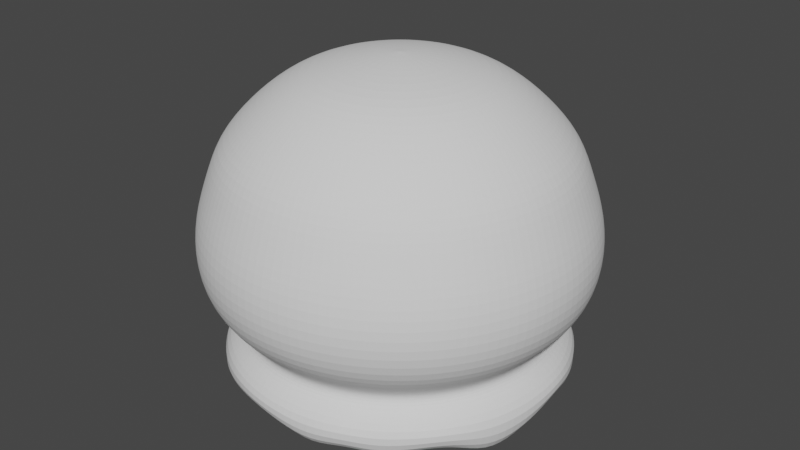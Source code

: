 # Source: ice_cream.blend  (saved by Blender 3.5.10; exported with 4.5.12 LTS)
import bpy
from mathutils import Matrix  # noqa: F401  (used for matrix-valued properties, if any)

bpy.ops.wm.read_factory_settings(use_empty=True)
scene = bpy.context.scene
scene.name = 'Scene'

# ---- collections
col_collection = bpy.data.collections.new('Collection'); scene.collection.children.link(col_collection)

# ---- world
world_world = bpy.data.worlds.new('World'); scene.world = world_world
world_world.use_nodes = True; world_world.node_tree.nodes.clear()
_N = world_world.node_tree.nodes; _L = world_world.node_tree.links
n0 = _N.new('ShaderNodeOutputWorld'); n0.name = 'World Output'; n0.location = (300, 300)
n1 = _N.new('ShaderNodeBackground'); n1.name = 'Background'; n1.location = (10, 300)
n1.inputs[0].default_value = (0.05088, 0.05088, 0.05088, 1.0)
_L.new(n1.outputs[0], n0.inputs[0])
n0.is_active_output = True
world_world.color = (0.05088, 0.05088, 0.05088)
world_world.use_sun_shadow = False
world_world.sun_shadow_jitter_overblur = 0.0

# ---- meshes
me_sphere = bpy.data.meshes.new('Sphere')
me_sphere.from_pydata([(-8.603e-09, 0.6111, 0.8315), (-6.834e-09, 0.8907, 0.5556), (-3.331e-09, 1.016, 0.1951), (-7.01e-09, 1.032, 0.0), (0.0, 0.9808, -0.1951), (-1.026e-08, 0.9504, -0.5314), (0.03806, 0.1913, 0.9808), (0.08613, 0.433, 0.9239), (0.1192, 0.5993, 0.8315), (0.1479, 0.7437, 0.7071), (0.1738, 0.8736, 0.5556), (0.1858, 0.934, 0.3827), (0.1982, 0.9962, 0.1951), (0.2013, 1.012, 0.0), (0.1913, 0.9619, -0.1951), (0.1854, 0.9322, -0.5314), (0.1703, 0.8563, -0.682), (0.1151, 0.5788, -0.6693), (0.0793, 0.3987, -0.6145), (0.04043, 0.2032, -0.5808), (0.07466, 0.1802, 0.9808), (0.1689, 0.4079, 0.9239), (0.2338, 0.5645, 0.8315), (0.2902, 0.7005, 0.7071), (0.3409, 0.8229, 0.5556), (0.3644, 0.8798, 0.3827), (0.3887, 0.9384, 0.1951), (0.3949, 0.9533, 0.0), (0.3753, 0.9061, -0.1951), (0.3637, 0.8781, -0.5314), (0.3341, 0.8066, -0.6468), (0.2258, 0.5452, -0.6693), (0.1556, 0.3755, -0.6145), (0.0793, 0.1914, -0.5808), (0.1084, 0.1622, 0.9808), (0.2453, 0.3671, 0.9239), (0.3395, 0.5081, 0.8315), (0.4213, 0.6305, 0.7071), (0.4948, 0.7406, 0.5556), (0.5291, 0.7918, 0.3827), (0.5643, 0.8445, 0.1951), (0.5733, 0.8579, 0.0), (0.5449, 0.8155, -0.1951), (0.528, 0.7903, -0.5314), (0.485, 0.7259, -0.7419), (0.3279, 0.4907, -0.6693), (0.2258, 0.338, -0.6145), (0.1151, 0.1723, -0.5808), (0.1379, 0.1379, 0.9808), (0.3122, 0.3122, 0.9239), (0.4321, 0.4321, 0.8315), (0.5362, 0.5362, 0.7071), (0.6298, 0.6298, 0.5556), (0.6734, 0.6734, 0.3827), (0.7182, 0.7182, 0.1951), (0.7296, 0.7296, 0.0), (0.6935, 0.6935, -0.1951), (0.6721, 0.6721, -0.5314), (0.6173, 0.6173, -0.682), (0.4173, 0.4173, -0.6693), (0.2874, 0.2874, -0.6145), (0.1465, 0.1465, -0.5808), (0.1622, 0.1084, 0.9808), (0.3671, 0.2453, 0.9239), (0.5081, 0.3395, 0.8315), (0.6305, 0.4213, 0.7071), (0.7406, 0.4948, 0.5556), (0.7918, 0.5291, 0.3827), (0.8445, 0.5643, 0.1951), (0.8579, 0.5733, 0.0), (0.8155, 0.5449, -0.1951), (0.7903, 0.528, -0.5314), (0.7259, 0.485, -0.6607), (0.4907, 0.3279, -0.6693), (0.338, 0.2258, -0.6145), (0.1723, 0.1151, -0.5808), (0.0, 0.0, 1.0), (0.1802, 0.07466, 0.9808), (0.4079, 0.1689, 0.9239), (0.5645, 0.2338, 0.8315), (0.7005, 0.2902, 0.7071), (0.8229, 0.3409, 0.5556), (0.8798, 0.3644, 0.3827), (0.9384, 0.3887, 0.1951), (0.9533, 0.3949, 0.0), (0.9061, 0.3753, -0.1951), (0.8781, 0.3637, -0.5314), (0.8066, 0.3341, -0.7921), (0.5452, 0.2258, -0.6693), (0.3755, 0.1556, -0.6145), (0.1914, 0.0793, -0.5808), (0.1913, 0.03806, 0.9808), (0.433, 0.08613, 0.9239), (0.5993, 0.1192, 0.8315), (0.7437, 0.1479, 0.7071), (0.8736, 0.1738, 0.5556), (0.934, 0.1858, 0.3827), (0.9962, 0.1982, 0.1951), (1.012, 0.2013, 0.0), (0.9619, 0.1913, -0.1951), (0.9322, 0.1854, -0.5314), (0.8563, 0.1703, -0.6441), (0.5788, 0.1151, -0.6693), (0.3987, 0.0793, -0.6145), (0.2032, 0.04043, -0.5808), (0.1951, -1.118e-08, 0.9808), (0.4415, -2.75e-08, 0.9239), (0.6111, -6.034e-08, 0.8315), (0.7583, 1.477e-08, 0.7071), (0.8907, -9.777e-08, 0.5556), (0.9523, 4.551e-08, 0.3827), (1.016, -9.484e-08, 0.1951), (1.032, -1.744e-07, 0.0), (0.9808, -8.941e-08, -0.1951), (0.9504, -1.053e-07, -0.5314), (0.8731, 1.464e-08, -0.682), (0.5901, -5.627e-08, -0.6693), (0.4065, -2.461e-08, -0.6145), (0.2072, -1.274e-08, -0.5808), (0.1913, -0.03806, 0.9808), (0.433, -0.08613, 0.9239), (0.5993, -0.1192, 0.8315), (0.7437, -0.1479, 0.7071), (0.8736, -0.1738, 0.5556), (0.934, -0.1858, 0.3827), (0.9962, -0.1982, 0.1951), (1.012, -0.2013, 0.0), (0.9619, -0.1913, -0.1951), (0.9322, -0.1854, -0.5314), (0.8563, -0.1703, -0.7748), (0.5788, -0.1151, -0.6748), (0.3987, -0.0793, -0.6145), (0.2032, -0.04043, -0.5808), (0.1802, -0.07466, 0.9808), (0.4079, -0.1689, 0.9239), (0.5645, -0.2338, 0.8315), (0.7005, -0.2902, 0.7071), (0.8229, -0.3409, 0.5556), (0.8798, -0.3644, 0.3827), (0.9384, -0.3887, 0.1951), (0.9533, -0.3949, 0.0), (0.9061, -0.3753, -0.1951), (0.8781, -0.3637, -0.5314), (0.8066, -0.3341, -0.8176), (0.5452, -0.2258, -0.6693), (0.3755, -0.1556, -0.6145), (0.1914, -0.0793, -0.5808), (0.1622, -0.1084, 0.9808), (0.3671, -0.2453, 0.9239), (0.5081, -0.3395, 0.8315), (0.6305, -0.4213, 0.7071), (0.7406, -0.4948, 0.5556), (0.7918, -0.5291, 0.3827), (0.8445, -0.5643, 0.1951), (0.8579, -0.5733, 0.0), (0.8155, -0.5449, -0.1951), (0.7903, -0.528, -0.5314), (0.7259, -0.485, -0.682), (0.4907, -0.3279, -0.6693), (0.338, -0.2258, -0.6145), (0.1723, -0.1151, -0.5808), (0.1379, -0.1379, 0.9808), (0.3122, -0.3122, 0.9239), (0.4321, -0.4321, 0.8315), (0.5362, -0.5362, 0.7071), (0.6298, -0.6298, 0.5556), (0.6734, -0.6734, 0.3827), (0.7182, -0.7182, 0.1951), (0.7296, -0.7296, 0.0), (0.6935, -0.6935, -0.1951), (0.6721, -0.6721, -0.5314), (0.6173, -0.6173, -0.682), (0.4173, -0.4173, -0.6693), (0.2874, -0.2874, -0.6145), (0.1465, -0.1465, -0.5808), (0.1084, -0.1622, 0.9808), (0.2453, -0.3671, 0.9239), (0.3395, -0.5081, 0.8315), (0.4213, -0.6305, 0.7071), (0.4948, -0.7406, 0.5556), (0.5291, -0.7918, 0.3827), (0.5643, -0.8445, 0.1951), (0.5733, -0.8579, 0.0), (0.5449, -0.8155, -0.1951), (0.528, -0.7903, -0.5314), (0.485, -0.7259, -0.7328), (0.3279, -0.4907, -0.6693), (0.2258, -0.338, -0.6145), (0.1151, -0.1723, -0.5808), (0.07466, -0.1802, 0.9808), (0.1689, -0.4079, 0.9239), (0.2338, -0.5645, 0.8315), (0.2902, -0.7005, 0.7071), (0.3409, -0.8229, 0.5556), (0.3644, -0.8798, 0.3827), (0.3887, -0.9384, 0.1951), (0.3949, -0.9533, 0.0), (0.3753, -0.9061, -0.1951), (0.3637, -0.8781, -0.5314), (0.3341, -0.8066, -0.682), (0.2258, -0.5452, -0.6693), (0.1556, -0.3755, -0.6145), (0.0793, -0.1914, -0.5808), (0.03806, -0.1913, 0.9808), (0.08613, -0.433, 0.9239), (0.1192, -0.5993, 0.8315), (0.1479, -0.7437, 0.7071), (0.1738, -0.8736, 0.5556), (0.1858, -0.934, 0.3827), (0.1982, -0.9962, 0.1951), (0.2013, -1.012, 0.0), (0.1913, -0.9619, -0.1951), (0.1854, -0.9322, -0.5314), (0.1703, -0.8563, -0.7503), (0.1151, -0.5788, -0.6693), (0.0793, -0.3987, -0.6145), (0.04043, -0.2032, -0.5808), (-7.451e-09, -0.1951, 0.9808), (-6.253e-08, -0.4415, 0.9239), (-1.151e-07, -0.6111, 0.8315), (-1.857e-08, -0.7583, 0.7071), (-1.186e-07, -0.8907, 0.5556), (2.724e-08, -0.9523, 0.3827), (-1.422e-07, -1.016, 0.1951), (-3.453e-07, -1.032, 0.0), (-1.341e-07, -0.9808, -0.1951), (-1.295e-07, -0.9504, -0.5314), (-2.708e-08, -0.8731, -0.682), (-1.054e-07, -0.5901, -0.6693), (-5.789e-08, -0.4065, -0.6145), (-1.041e-08, -0.2072, -0.5808), (-0.03806, -0.1913, 0.9808), (-0.08613, -0.433, 0.9239), (-0.1192, -0.5993, 0.8315), (-0.1479, -0.7437, 0.7071), (-0.1738, -0.8736, 0.5556), (-0.1858, -0.934, 0.3827), (-0.1982, -0.9962, 0.1951), (-0.2013, -1.012, 0.0), (-0.1913, -0.9619, -0.1951), (-0.1854, -0.9322, -0.5314), (-0.1703, -0.8563, -0.6495), (-0.1151, -0.5788, -0.6693), (-0.0793, -0.3987, -0.6145), (-0.04043, -0.2032, -0.5808), (-0.07466, -0.1802, 0.9808), (-0.1689, -0.4079, 0.9239), (-0.2338, -0.5645, 0.8315), (-0.2902, -0.7005, 0.7071), (-0.3409, -0.8229, 0.5556), (-0.3644, -0.8798, 0.3827), (-0.3887, -0.9384, 0.1951), (-0.3949, -0.9533, 0.0), (-0.3753, -0.9061, -0.1951), (-0.3637, -0.8781, -0.5314), (-0.3341, -0.8066, -0.682), (-0.2258, -0.5452, -0.6693), (-0.1556, -0.3755, -0.6145), (-0.0793, -0.1914, -0.5808), (-0.1084, -0.1622, 0.9808), (-0.2453, -0.3671, 0.9239), (-0.3395, -0.5081, 0.8315), (-0.4213, -0.6305, 0.7071), (-0.4948, -0.7406, 0.5556), (-0.5291, -0.7918, 0.3827), (-0.5643, -0.8445, 0.1951), (-0.5733, -0.8579, 0.0), (-0.5449, -0.8155, -0.1951), (-0.528, -0.7903, -0.5314), (-0.485, -0.7259, -0.7582), (-0.3279, -0.4907, -0.6693), (-0.2258, -0.338, -0.6145), (-0.1151, -0.1723, -0.5808), (-0.1379, -0.1379, 0.9808), (-0.3122, -0.3122, 0.9239), (-0.4321, -0.4321, 0.8315), (-0.5362, -0.5362, 0.7071), (-0.6298, -0.6298, 0.5556), (-0.6734, -0.6734, 0.3827), (-0.7182, -0.7182, 0.1951), (-0.7296, -0.7296, 0.0), (-0.6935, -0.6935, -0.1951), (-0.6721, -0.6721, -0.5314), (-0.6173, -0.6173, -0.8223), (-0.4173, -0.4173, -0.6693), (-0.2874, -0.2874, -0.6145), (-0.1465, -0.1465, -0.5808), (-2.497e-09, -8.69e-10, -0.5694), (-0.1622, -0.1084, 0.9808), (-0.3671, -0.2453, 0.9239), (-0.5081, -0.3395, 0.8315), (-0.6305, -0.4213, 0.7071), (-0.7406, -0.4948, 0.5556), (-0.7918, -0.5291, 0.3827), (-0.8445, -0.5643, 0.1951), (-0.8579, -0.5733, 0.0), (-0.8155, -0.5449, -0.1951), (-0.7903, -0.528, -0.5314), (-0.7259, -0.485, -0.682), (-0.4907, -0.3279, -0.6693), (-0.338, -0.2258, -0.6145), (-0.1723, -0.1151, -0.5808), (-0.1802, -0.07466, 0.9808), (-0.4079, -0.1689, 0.9239), (-0.5645, -0.2338, 0.8315), (-0.7005, -0.2902, 0.7071), (-0.8229, -0.3409, 0.5556), (-0.8798, -0.3644, 0.3827), (-0.9384, -0.3887, 0.1951), (-0.9533, -0.3949, 0.0), (-0.9061, -0.3753, -0.1951), (-0.8781, -0.3637, -0.5314), (-0.8066, -0.3341, -0.682), (-0.5452, -0.2258, -0.6693), (-0.3755, -0.1556, -0.6145), (-0.1914, -0.0793, -0.5808), (-0.1913, -0.03806, 0.9808), (-0.433, -0.08613, 0.9239), (-0.5993, -0.1192, 0.8315), (-0.7437, -0.1479, 0.7071), (-0.8736, -0.1738, 0.5556), (-0.934, -0.1858, 0.3827), (-0.9962, -0.1982, 0.1951), (-1.012, -0.2013, 0.0), (-0.9619, -0.1913, -0.1951), (-0.9322, -0.1854, -0.5314), (-0.8563, -0.1703, -0.7752), (-0.5788, -0.1151, -0.6693), (-0.3987, -0.0793, -0.6145), (-0.2032, -0.04043, -0.5808), (-0.1951, 1.863e-08, 0.9808), (-0.4415, 5.845e-08, 0.9239), (-0.6111, 1.609e-07, 0.8315), (-0.7583, 3.075e-08, 0.7071), (-0.8907, 1.736e-07, 0.5556), (-0.9523, 1.479e-08, 0.3827), (-1.016, 2.755e-07, 0.1951), (-1.032, 4.56e-07, 0.0), (-0.9808, 2.682e-07, -0.1951), (-0.9504, 1.842e-07, -0.5314), (-0.8731, 3.304e-08, -0.6651), (-0.5901, 1.574e-07, -0.6693), (-0.4065, 5.453e-08, -0.6145), (-0.2072, 1.892e-08, -0.5808), (-0.1913, 0.03806, 0.9808), (-0.433, 0.08613, 0.9239), (-0.5993, 0.1192, 0.8315), (-0.7437, 0.1479, 0.7071), (-0.8736, 0.1738, 0.5556), (-0.934, 0.1858, 0.3827), (-0.9962, 0.1982, 0.1951), (-1.012, 0.2013, 0.0), (-0.9619, 0.1913, -0.1951), (-0.9322, 0.1854, -0.5314), (-0.8563, 0.1703, -0.682), (-0.5788, 0.1151, -0.6693), (-0.3987, 0.0793, -0.6145), (-0.2032, 0.04043, -0.5808), (-0.1802, 0.07466, 0.9808), (-0.4079, 0.1689, 0.9239), (-0.5645, 0.2338, 0.8315), (-0.7005, 0.2902, 0.7071), (-0.8229, 0.3409, 0.5556), (-0.8798, 0.3644, 0.3827), (-0.9384, 0.3887, 0.1951), (-0.9533, 0.3949, 0.0), (-0.9061, 0.3753, -0.1951), (-0.8781, 0.3637, -0.5314), (-0.8066, 0.3341, -0.6408), (-0.5452, 0.2258, -0.6693), (-0.3755, 0.1556, -0.6145), (-0.1914, 0.0793, -0.5808), (-0.1622, 0.1084, 0.9808), (-0.3671, 0.2453, 0.9239), (-0.5081, 0.3395, 0.8315), (-0.6305, 0.4213, 0.7071), (-0.7406, 0.4948, 0.5556), (-0.7918, 0.5291, 0.3827), (-0.8445, 0.5643, 0.1951), (-0.8579, 0.5733, 0.0), (-0.8155, 0.5449, -0.1951), (-0.7903, 0.528, -0.5314), (-0.7259, 0.485, -0.7912), (-0.4907, 0.3279, -0.6693), (-0.338, 0.2258, -0.6145), (-0.1723, 0.1151, -0.5808), (-0.1379, 0.1379, 0.9808), (-0.3122, 0.3122, 0.9239), (-0.4321, 0.4321, 0.8315), (-0.5362, 0.5362, 0.7071), (-0.6298, 0.6298, 0.5556), (-0.6734, 0.6734, 0.3827), (-0.7182, 0.7182, 0.1951), (-0.7296, 0.7296, 0.0), (-0.6935, 0.6935, -0.1951), (-0.6721, 0.6721, -0.5314), (-0.6173, 0.6173, -0.6455), (-0.4173, 0.4173, -0.6693), (-0.2874, 0.2874, -0.6145), (-0.1465, 0.1465, -0.5808), (-0.1084, 0.1622, 0.9808), (-0.2453, 0.3671, 0.9239), (-0.3395, 0.5081, 0.8315), (-0.4213, 0.6305, 0.7071), (-0.4948, 0.7406, 0.5556), (-0.5291, 0.7918, 0.3827), (-0.5643, 0.8445, 0.1951), (-0.5732, 0.8579, 0.0), (-0.5449, 0.8155, -0.1951), (-0.528, 0.7903, -0.5314), (-0.485, 0.7259, -0.7632), (-0.3279, 0.4907, -0.6693), (-0.2258, 0.338, -0.6145), (-0.1151, 0.1723, -0.5808), (-0.07466, 0.1802, 0.9808), (-0.1689, 0.4079, 0.9239), (-0.2338, 0.5645, 0.8315), (-0.2902, 0.7005, 0.7071), (-0.3409, 0.8229, 0.5556), (-0.3644, 0.8798, 0.3827), (-0.3887, 0.9384, 0.1951), (-0.3949, 0.9533, 0.0), (-0.3753, 0.9061, -0.1951), (-0.3637, 0.8781, -0.5314), (-0.3341, 0.8066, -0.7759), (-0.2258, 0.5452, -0.6693), (-0.1556, 0.3755, -0.6145), (-0.0793, 0.1914, -0.5808), (-0.03806, 0.1913, 0.9808), (-0.08613, 0.433, 0.9239), (-0.1192, 0.5993, 0.8315), (-0.1479, 0.7437, 0.7071), (-0.1738, 0.8736, 0.5556), (-0.1858, 0.934, 0.3827), (-0.1982, 0.9962, 0.1951), (-0.2013, 1.012, 0.0), (-0.1913, 0.9619, -0.1951), (-0.1854, 0.9322, -0.5314), (-0.1703, 0.8563, -0.682), (-0.1151, 0.5788, -0.6693), (-0.0793, 0.3987, -0.6145), (-0.04043, 0.2032, -0.5808), (1.49e-08, 0.1951, 0.9808), (7.5e-08, 0.4415, 0.9239), (9.328e-08, 0.7583, 0.7071), (5.796e-08, 0.9523, 0.3827), (1.017e-07, 0.8731, -0.7767), (2.27e-07, 0.5901, -0.6693), (6.873e-08, 0.4065, -0.6145), (1.333e-08, 0.2072, -0.5808), (0.1615, 0.8119, -0.4275), (0.1625, 0.8169, -0.3423), (0.1589, 0.799, -0.384), (0.3187, 0.7695, -0.3423), (0.3168, 0.7648, -0.4275), (0.3117, 0.7526, -0.384), (0.4627, 0.6926, -0.3423), (0.4599, 0.6883, -0.4275), (0.4526, 0.6773, -0.384), (0.589, 0.589, -0.3423), (0.5854, 0.5854, -0.4275), (0.576, 0.576, -0.384), (0.6926, 0.4627, -0.3423), (0.6883, 0.4599, -0.4275), (0.6773, 0.4526, -0.384), (0.7695, 0.3187, -0.3423), (0.7648, 0.3168, -0.4275), (0.7526, 0.3117, -0.384), (0.8169, 0.1625, -0.3423), (0.8119, 0.1615, -0.4275), (0.799, 0.1589, -0.384), (0.8329, 1.293e-08, -0.3423), (0.8278, -7.242e-09, -0.4275), (0.8146, 1.88e-08, -0.384), (0.8169, -0.1625, -0.3423), (0.8119, -0.1615, -0.4275), (0.799, -0.1589, -0.384), (0.7695, -0.3187, -0.3423), (0.7648, -0.3168, -0.4275), (0.7526, -0.3117, -0.384), (0.6926, -0.4627, -0.3423), (0.6883, -0.4599, -0.4275), (0.6773, -0.4526, -0.384), (0.589, -0.589, -0.3423), (0.5854, -0.5854, -0.4275), (0.576, -0.576, -0.384), (0.4627, -0.6926, -0.3423), (0.4599, -0.6883, -0.4275), (0.4526, -0.6773, -0.384), (0.3187, -0.7695, -0.3423), (0.3168, -0.7648, -0.4275), (0.3117, -0.7526, -0.384), (0.1625, -0.8169, -0.3423), (0.1615, -0.8119, -0.4275), (0.1589, -0.799, -0.384), (3.841e-09, -0.8329, -0.3423), (-1.414e-08, -0.8278, -0.4275), (1.42e-08, -0.8146, -0.384), (-0.1625, -0.8169, -0.3423), (-0.1615, -0.8119, -0.4275), (-0.1589, -0.799, -0.384), (-0.3187, -0.7695, -0.3423), (-0.3168, -0.7648, -0.4275), (-0.3117, -0.7526, -0.384), (-0.4627, -0.6926, -0.3423), (-0.4599, -0.6883, -0.4275), (-0.4526, -0.6773, -0.384), (-0.589, -0.589, -0.3423), (-0.5854, -0.5854, -0.4275), (-0.576, -0.576, -0.384), (-0.6926, -0.4627, -0.3423), (-0.6883, -0.4599, -0.4275), (-0.6773, -0.4526, -0.384), (-0.7695, -0.3187, -0.3423), (-0.7648, -0.3168, -0.4275), (-0.7526, -0.3117, -0.384), (-0.8169, -0.1625, -0.3423), (-0.8119, -0.1615, -0.4275), (-0.799, -0.1589, -0.384), (-0.8329, 6.983e-08, -0.3423), (-0.8278, 7.042e-08, -0.4275), (-0.8146, 4.744e-08, -0.384), (-0.8169, 0.1625, -0.3423), (-0.8119, 0.1615, -0.4275), (-0.799, 0.1589, -0.384), (-0.7695, 0.3187, -0.3423), (-0.7648, 0.3168, -0.4275), (-0.7526, 0.3117, -0.384), (-0.6926, 0.4627, -0.3423), (-0.6883, 0.4599, -0.4275), (-0.6773, 0.4526, -0.384), (-0.589, 0.589, -0.3423), (-0.5854, 0.5854, -0.4275), (-0.576, 0.576, -0.384), (-0.4627, 0.6926, -0.3423), (-0.4599, 0.6883, -0.4275), (-0.4526, 0.6773, -0.384), (-0.3187, 0.7695, -0.3423), (-0.3168, 0.7648, -0.4275), (-0.3117, 0.7526, -0.384), (-0.1625, 0.8169, -0.3423), (-0.1615, 0.8119, -0.4275), (-0.1589, 0.799, -0.384), (5.276e-08, 0.8329, -0.3423), (4.143e-08, 0.8278, -0.4275), (5.536e-08, 0.8146, -0.384)], [], [(445, 1, 10, 11), (448, 447, 17, 18), (2, 445, 11, 12), (449, 448, 18, 19), (3, 2, 12, 13), (442, 76, 6), (287, 449, 19), (4, 3, 13, 14), (443, 442, 6, 7), (453, 28, 42, 456), (0, 443, 7, 8), (15, 450, 454, 29), (444, 0, 8, 9), (446, 5, 15, 16), (1, 444, 9, 10), (447, 446, 16, 17), (16, 15, 29, 30), (10, 9, 23, 24), (17, 16, 30, 31), (11, 10, 24, 25), (18, 17, 31, 32), (12, 11, 25, 26), (19, 18, 32, 33), (13, 12, 26, 27), (6, 76, 20), (287, 19, 33), (14, 13, 27, 28), (7, 6, 20, 21), (5, 544, 450, 15), (8, 7, 21, 22), (543, 4, 14, 451), (9, 8, 22, 23), (287, 33, 47), (28, 27, 41, 42), (21, 20, 34, 35), (29, 454, 457, 43), (22, 21, 35, 36), (456, 42, 56, 459), (23, 22, 36, 37), (30, 29, 43, 44), (24, 23, 37, 38), (31, 30, 44, 45), (25, 24, 38, 39), (32, 31, 45, 46), (26, 25, 39, 40), (33, 32, 46, 47), (27, 26, 40, 41), (20, 76, 34), (45, 44, 58, 59), (39, 38, 52, 53), (46, 45, 59, 60), (40, 39, 53, 54), (47, 46, 60, 61), (41, 40, 54, 55), (34, 76, 48), (287, 47, 61), (42, 41, 55, 56), (35, 34, 48, 49), (43, 457, 460, 57), (36, 35, 49, 50), (459, 56, 70, 462), (37, 36, 50, 51), (44, 43, 57, 58), (38, 37, 51, 52), (49, 48, 62, 63), (57, 460, 463, 71), (50, 49, 63, 64), (462, 70, 85, 465), (51, 50, 64, 65), (58, 57, 71, 72), (52, 51, 65, 66), (59, 58, 72, 73), (53, 52, 66, 67), (60, 59, 73, 74), (54, 53, 67, 68), (61, 60, 74, 75), (55, 54, 68, 69), (48, 76, 62), (287, 61, 75), (56, 55, 69, 70), (67, 66, 81, 82), (74, 73, 88, 89), (68, 67, 82, 83), (75, 74, 89, 90), (69, 68, 83, 84), (62, 76, 77), (287, 75, 90), (70, 69, 84, 85), (63, 62, 77, 78), (71, 463, 466, 86), (64, 63, 78, 79), (465, 85, 99, 468), (65, 64, 79, 80), (72, 71, 86, 87), (66, 65, 80, 81), (73, 72, 87, 88), (86, 466, 469, 100), (79, 78, 92, 93), (468, 99, 113, 471), (80, 79, 93, 94), (87, 86, 100, 101), (81, 80, 94, 95), (88, 87, 101, 102), (82, 81, 95, 96), (89, 88, 102, 103), (83, 82, 96, 97), (90, 89, 103, 104), (84, 83, 97, 98), (77, 76, 91), (287, 90, 104), (85, 84, 98, 99), (78, 77, 91, 92), (103, 102, 116, 117), (97, 96, 110, 111), (104, 103, 117, 118), (98, 97, 111, 112), (91, 76, 105), (287, 104, 118), (99, 98, 112, 113), (92, 91, 105, 106), (100, 469, 472, 114), (93, 92, 106, 107), (471, 113, 127, 474), (94, 93, 107, 108), (101, 100, 114, 115), (95, 94, 108, 109), (102, 101, 115, 116), (96, 95, 109, 110), (107, 106, 120, 121), (474, 127, 141, 477), (108, 107, 121, 122), (115, 114, 128, 129), (109, 108, 122, 123), (116, 115, 129, 130), (110, 109, 123, 124), (117, 116, 130, 131), (111, 110, 124, 125), (118, 117, 131, 132), (112, 111, 125, 126), (105, 76, 119), (287, 118, 132), (113, 112, 126, 127), (106, 105, 119, 120), (114, 472, 475, 128), (125, 124, 138, 139), (132, 131, 145, 146), (126, 125, 139, 140), (119, 76, 133), (287, 132, 146), (127, 126, 140, 141), (120, 119, 133, 134), (128, 475, 478, 142), (121, 120, 134, 135), (477, 141, 155, 480), (122, 121, 135, 136), (129, 128, 142, 143), (123, 122, 136, 137), (130, 129, 143, 144), (124, 123, 137, 138), (131, 130, 144, 145), (480, 155, 169, 483), (136, 135, 149, 150), (143, 142, 156, 157), (137, 136, 150, 151), (144, 143, 157, 158), (138, 137, 151, 152), (145, 144, 158, 159), (139, 138, 152, 153), (146, 145, 159, 160), (140, 139, 153, 154), (133, 76, 147), (287, 146, 160), (141, 140, 154, 155), (134, 133, 147, 148), (142, 478, 481, 156), (135, 134, 148, 149), (160, 159, 173, 174), (154, 153, 167, 168), (147, 76, 161), (287, 160, 174), (155, 154, 168, 169), (148, 147, 161, 162), (156, 481, 484, 170), (149, 148, 162, 163), (483, 169, 183, 486), (150, 149, 163, 164), (157, 156, 170, 171), (151, 150, 164, 165), (158, 157, 171, 172), (152, 151, 165, 166), (159, 158, 172, 173), (153, 152, 166, 167), (171, 170, 184, 185), (165, 164, 178, 179), (172, 171, 185, 186), (166, 165, 179, 180), (173, 172, 186, 187), (167, 166, 180, 181), (174, 173, 187, 188), (168, 167, 181, 182), (161, 76, 175), (287, 174, 188), (169, 168, 182, 183), (162, 161, 175, 176), (170, 484, 487, 184), (163, 162, 176, 177), (486, 183, 197, 489), (164, 163, 177, 178), (175, 76, 189), (287, 188, 202), (183, 182, 196, 197), (176, 175, 189, 190), (184, 487, 490, 198), (177, 176, 190, 191), (489, 197, 211, 492), (178, 177, 191, 192), (185, 184, 198, 199), (179, 178, 192, 193), (186, 185, 199, 200), (180, 179, 193, 194), (187, 186, 200, 201), (181, 180, 194, 195), (188, 187, 201, 202), (182, 181, 195, 196), (193, 192, 206, 207), (200, 199, 213, 214), (194, 193, 207, 208), (201, 200, 214, 215), (195, 194, 208, 209), (202, 201, 215, 216), (196, 195, 209, 210), (189, 76, 203), (287, 202, 216), (197, 196, 210, 211), (190, 189, 203, 204), (198, 490, 493, 212), (191, 190, 204, 205), (492, 211, 225, 495), (192, 191, 205, 206), (199, 198, 212, 213), (211, 210, 224, 225), (204, 203, 217, 218), (212, 493, 496, 226), (205, 204, 218, 219), (495, 225, 239, 498), (206, 205, 219, 220), (213, 212, 226, 227), (207, 206, 220, 221), (214, 213, 227, 228), (208, 207, 221, 222), (215, 214, 228, 229), (209, 208, 222, 223), (216, 215, 229, 230), (210, 209, 223, 224), (203, 76, 217), (287, 216, 230), (228, 227, 241, 242), (222, 221, 235, 236), (229, 228, 242, 243), (223, 222, 236, 237), (230, 229, 243, 244), (224, 223, 237, 238), (217, 76, 231), (287, 230, 244), (225, 224, 238, 239), (218, 217, 231, 232), (226, 496, 499, 240), (219, 218, 232, 233), (498, 239, 253, 501), (220, 219, 233, 234), (227, 226, 240, 241), (221, 220, 234, 235), (232, 231, 245, 246), (240, 499, 502, 254), (233, 232, 246, 247), (501, 253, 267, 504), (234, 233, 247, 248), (241, 240, 254, 255), (235, 234, 248, 249), (242, 241, 255, 256), (236, 235, 249, 250), (243, 242, 256, 257), (237, 236, 250, 251), (244, 243, 257, 258), (238, 237, 251, 252), (231, 76, 245), (287, 244, 258), (239, 238, 252, 253), (250, 249, 263, 264), (257, 256, 270, 271), (251, 250, 264, 265), (258, 257, 271, 272), (252, 251, 265, 266), (245, 76, 259), (287, 258, 272), (253, 252, 266, 267), (246, 245, 259, 260), (254, 502, 505, 268), (247, 246, 260, 261), (504, 267, 281, 507), (248, 247, 261, 262), (255, 254, 268, 269), (249, 248, 262, 263), (256, 255, 269, 270), (268, 505, 508, 282), (261, 260, 274, 275), (507, 281, 296, 510), (262, 261, 275, 276), (269, 268, 282, 283), (263, 262, 276, 277), (270, 269, 283, 284), (264, 263, 277, 278), (271, 270, 284, 285), (265, 264, 278, 279), (272, 271, 285, 286), (266, 265, 279, 280), (259, 76, 273), (287, 272, 286), (267, 266, 280, 281), (260, 259, 273, 274), (285, 284, 299, 300), (279, 278, 293, 294), (286, 285, 300, 301), (280, 279, 294, 295), (273, 76, 288), (287, 286, 301), (281, 280, 295, 296), (274, 273, 288, 289), (282, 508, 511, 297), (275, 274, 289, 290), (510, 296, 310, 513), (276, 275, 290, 291), (283, 282, 297, 298), (277, 276, 291, 292), (284, 283, 298, 299), (278, 277, 292, 293), (513, 310, 324, 516), (291, 290, 304, 305), (298, 297, 311, 312), (292, 291, 305, 306), (299, 298, 312, 313), (293, 292, 306, 307), (300, 299, 313, 314), (294, 293, 307, 308), (301, 300, 314, 315), (295, 294, 308, 309), (288, 76, 302), (287, 301, 315), (296, 295, 309, 310), (289, 288, 302, 303), (297, 511, 514, 311), (290, 289, 303, 304), (315, 314, 328, 329), (309, 308, 322, 323), (302, 76, 316), (287, 315, 329), (310, 309, 323, 324), (303, 302, 316, 317), (311, 514, 517, 325), (304, 303, 317, 318), (516, 324, 338, 519), (305, 304, 318, 319), (312, 311, 325, 326), (306, 305, 319, 320), (313, 312, 326, 327), (307, 306, 320, 321), (314, 313, 327, 328), (308, 307, 321, 322), (319, 318, 332, 333), (326, 325, 339, 340), (320, 319, 333, 334), (327, 326, 340, 341), (321, 320, 334, 335), (328, 327, 341, 342), (322, 321, 335, 336), (329, 328, 342, 343), (323, 322, 336, 337), (316, 76, 330), (287, 329, 343), (324, 323, 337, 338), (317, 316, 330, 331), (325, 517, 520, 339), (318, 317, 331, 332), (519, 338, 352, 522), (337, 336, 350, 351), (330, 76, 344), (287, 343, 357), (338, 337, 351, 352), (331, 330, 344, 345), (339, 520, 523, 353), (332, 331, 345, 346), (522, 352, 366, 525), (333, 332, 346, 347), (340, 339, 353, 354), (334, 333, 347, 348), (341, 340, 354, 355), (335, 334, 348, 349), (342, 341, 355, 356), (336, 335, 349, 350), (343, 342, 356, 357), (354, 353, 367, 368), (348, 347, 361, 362), (355, 354, 368, 369), (349, 348, 362, 363), (356, 355, 369, 370), (350, 349, 363, 364), (357, 356, 370, 371), (351, 350, 364, 365), (344, 76, 358), (287, 357, 371), (352, 351, 365, 366), (345, 344, 358, 359), (353, 523, 526, 367), (346, 345, 359, 360), (525, 366, 380, 528), (347, 346, 360, 361), (358, 76, 372), (287, 371, 385), (366, 365, 379, 380), (359, 358, 372, 373), (367, 526, 529, 381), (360, 359, 373, 374), (528, 380, 394, 531), (361, 360, 374, 375), (368, 367, 381, 382), (362, 361, 375, 376), (369, 368, 382, 383), (363, 362, 376, 377), (370, 369, 383, 384), (364, 363, 377, 378), (371, 370, 384, 385), (365, 364, 378, 379), (376, 375, 389, 390), (383, 382, 396, 397), (377, 376, 390, 391), (384, 383, 397, 398), (378, 377, 391, 392), (385, 384, 398, 399), (379, 378, 392, 393), (372, 76, 386), (287, 385, 399), (380, 379, 393, 394), (373, 372, 386, 387), (381, 529, 532, 395), (374, 373, 387, 388), (531, 394, 408, 534), (375, 374, 388, 389), (382, 381, 395, 396), (394, 393, 407, 408), (387, 386, 400, 401), (395, 532, 535, 409), (388, 387, 401, 402), (534, 408, 422, 537), (389, 388, 402, 403), (396, 395, 409, 410), (390, 389, 403, 404), (397, 396, 410, 411), (391, 390, 404, 405), (398, 397, 411, 412), (392, 391, 405, 406), (399, 398, 412, 413), (393, 392, 406, 407), (386, 76, 400), (287, 399, 413), (411, 410, 424, 425), (405, 404, 418, 419), (412, 411, 425, 426), (406, 405, 419, 420), (413, 412, 426, 427), (407, 406, 420, 421), (400, 76, 414), (287, 413, 427), (408, 407, 421, 422), (401, 400, 414, 415), (409, 535, 538, 423), (402, 401, 415, 416), (537, 422, 436, 540), (403, 402, 416, 417), (410, 409, 423, 424), (404, 403, 417, 418), (423, 538, 541, 437), (416, 415, 429, 430), (540, 436, 4, 543), (417, 416, 430, 431), (424, 423, 437, 438), (418, 417, 431, 432), (425, 424, 438, 439), (419, 418, 432, 433), (426, 425, 439, 440), (420, 419, 433, 434), (427, 426, 440, 441), (421, 420, 434, 435), (414, 76, 428), (287, 427, 441), (422, 421, 435, 436), (415, 414, 428, 429), (440, 439, 447, 448), (434, 433, 445, 2), (441, 440, 448, 449), (435, 434, 2, 3), (428, 76, 442), (287, 441, 449), (436, 435, 3, 4), (429, 428, 442, 443), (437, 541, 544, 5), (430, 429, 443, 0), (431, 430, 0, 444), (438, 437, 5, 446), (432, 431, 444, 1), (439, 438, 446, 447), (433, 432, 1, 445), (454, 450, 452, 455), (455, 452, 451, 453), (457, 454, 455, 458), (458, 455, 453, 456), (460, 457, 458, 461), (461, 458, 456, 459), (463, 460, 461, 464), (464, 461, 459, 462), (466, 463, 464, 467), (467, 464, 462, 465), (469, 466, 467, 470), (470, 467, 465, 468), (472, 469, 470, 473), (473, 470, 468, 471), (471, 474, 476, 473), (473, 476, 475, 472), (478, 475, 476, 479), (479, 476, 474, 477), (477, 480, 482, 479), (479, 482, 481, 478), (484, 481, 482, 485), (485, 482, 480, 483), (487, 484, 485, 488), (488, 485, 483, 486), (490, 487, 488, 491), (491, 488, 486, 489), (493, 490, 491, 494), (494, 491, 489, 492), (496, 493, 494, 497), (497, 494, 492, 495), (499, 496, 497, 500), (500, 497, 495, 498), (502, 499, 500, 503), (503, 500, 498, 501), (505, 502, 503, 506), (506, 503, 501, 504), (508, 505, 506, 509), (509, 506, 504, 507), (511, 508, 509, 512), (512, 509, 507, 510), (510, 513, 515, 512), (512, 515, 514, 511), (517, 514, 515, 518), (518, 515, 513, 516), (520, 517, 518, 521), (521, 518, 516, 519), (523, 520, 521, 524), (524, 521, 519, 522), (526, 523, 524, 527), (527, 524, 522, 525), (529, 526, 527, 530), (530, 527, 525, 528), (532, 529, 530, 533), (533, 530, 528, 531), (535, 532, 533, 536), (536, 533, 531, 534), (538, 535, 536, 539), (539, 536, 534, 537), (541, 538, 539, 542), (542, 539, 537, 540), (544, 541, 542, 545), (545, 542, 540, 543), (450, 544, 545, 452), (452, 545, 543, 451), (451, 14, 28, 453)])
_uv = me_sphere.uv_layers.new(name='UVMap')
_uv.uv.foreach_set('vector', [0.75, 0.625, 0.75, 0.6875, 0.7188, 0.6875, 0.7188, 0.625, 0.75, 0.125, 0.75, 0.1875, 0.7188, 0.1875, 0.7188, 0.125, 0.75, 0.5625, 0.75, 0.625, 0.7188, 0.625, 0.7188, 0.5625, 0.75, 0.0625, 0.75, 0.125, 0.7188, 0.125, 0.7188, 0.0625, 0.75, 0.5, 0.75, 0.5625, 0.7188, 0.5625, 0.7188, 0.5, 0.75, 0.9375, 0.7344, 1.0, 0.7188, 0.9375, 0.7344, 0.0, 0.75, 0.0625, 0.7188, 0.0625, 0.75, 0.4375, 0.75, 0.5, 0.7188, 0.5, 0.7188, 0.4375, 0.75, 0.875, 0.75, 0.9375, 0.7188, 0.9375, 0.7188, 0.875, 0.6875, 0.3884, 0.6875, 0.4375, 0.6562, 0.4375, 0.6562, 0.3884, 0.75, 0.8125, 0.75, 0.875, 0.7188, 0.875, 0.7188, 0.8125, 0.7188, 0.3125, 0.7188, 0.3534, 0.6875, 0.3534, 0.6875, 0.3125, 0.75, 0.75, 0.75, 0.8125, 0.7188, 0.8125, 0.7188, 0.75, 0.75, 0.25, 0.75, 0.3125, 0.7188, 0.3125, 0.7188, 0.25, 0.75, 0.6875, 0.75, 0.75, 0.7188, 0.75, 0.7188, 0.6875, 0.75, 0.1875, 0.75, 0.25, 0.7188, 0.25, 0.7188, 0.1875, 0.7188, 0.25, 0.7188, 0.3125, 0.6875, 0.3125, 0.6875, 0.25, 0.7188, 0.6875, 0.7188, 0.75, 0.6875, 0.75, 0.6875, 0.6875, 0.7188, 0.1875, 0.7188, 0.25, 0.6875, 0.25, 0.6875, 0.1875, 0.7188, 0.625, 0.7188, 0.6875, 0.6875, 0.6875, 0.6875, 0.625, 0.7188, 0.125, 0.7188, 0.1875, 0.6875, 0.1875, 0.6875, 0.125, 0.7188, 0.5625, 0.7188, 0.625, 0.6875, 0.625, 0.6875, 0.5625, 0.7188, 0.0625, 0.7188, 0.125, 0.6875, 0.125, 0.6875, 0.0625, 0.7188, 0.5, 0.7188, 0.5625, 0.6875, 0.5625, 0.6875, 0.5, 0.7188, 0.9375, 0.7031, 1.0, 0.6875, 0.9375, 0.7031, 0.0, 0.7188, 0.0625, 0.6875, 0.0625, 0.7188, 0.4375, 0.7188, 0.5, 0.6875, 0.5, 0.6875, 0.4375, 0.7188, 0.875, 0.7188, 0.9375, 0.6875, 0.9375, 0.6875, 0.875, 0.75, 0.3125, 0.75, 0.3534, 0.7188, 0.3534, 0.7188, 0.3125, 0.7188, 0.8125, 0.7188, 0.875, 0.6875, 0.875, 0.6875, 0.8125, 0.75, 0.3884, 0.75, 0.4375, 0.7188, 0.4375, 0.7188, 0.3884, 0.7188, 0.75, 0.7188, 0.8125, 0.6875, 0.8125, 0.6875, 0.75, 0.6719, 0.0, 0.6875, 0.0625, 0.6562, 0.0625, 0.6875, 0.4375, 0.6875, 0.5, 0.6562, 0.5, 0.6562, 0.4375, 0.6875, 0.875, 0.6875, 0.9375, 0.6562, 0.9375, 0.6562, 0.875, 0.6875, 0.3125, 0.6875, 0.3534, 0.6562, 0.3534, 0.6562, 0.3125, 0.6875, 0.8125, 0.6875, 0.875, 0.6562, 0.875, 0.6562, 0.8125, 0.6562, 0.3884, 0.6562, 0.4375, 0.625, 0.4375, 0.625, 0.3884, 0.6875, 0.75, 0.6875, 0.8125, 0.6562, 0.8125, 0.6562, 0.75, 0.6875, 0.25, 0.6875, 0.3125, 0.6562, 0.3125, 0.6562, 0.25, 0.6875, 0.6875, 0.6875, 0.75, 0.6562, 0.75, 0.6562, 0.6875, 0.6875, 0.1875, 0.6875, 0.25, 0.6562, 0.25, 0.6562, 0.1875, 0.6875, 0.625, 0.6875, 0.6875, 0.6562, 0.6875, 0.6562, 0.625, 0.6875, 0.125, 0.6875, 0.1875, 0.6562, 0.1875, 0.6562, 0.125, 0.6875, 0.5625, 0.6875, 0.625, 0.6562, 0.625, 0.6562, 0.5625, 0.6875, 0.0625, 0.6875, 0.125, 0.6562, 0.125, 0.6562, 0.0625, 0.6875, 0.5, 0.6875, 0.5625, 0.6562, 0.5625, 0.6562, 0.5, 0.6875, 0.9375, 0.6719, 1.0, 0.6562, 0.9375, 0.6562, 0.1875, 0.6562, 0.25, 0.625, 0.25, 0.625, 0.1875, 0.6562, 0.625, 0.6562, 0.6875, 0.625, 0.6875, 0.625, 0.625, 0.6562, 0.125, 0.6562, 0.1875, 0.625, 0.1875, 0.625, 0.125, 0.6562, 0.5625, 0.6562, 0.625, 0.625, 0.625, 0.625, 0.5625, 0.6562, 0.0625, 0.6562, 0.125, 0.625, 0.125, 0.625, 0.0625, 0.6562, 0.5, 0.6562, 0.5625, 0.625, 0.5625, 0.625, 0.5, 0.6562, 0.9375, 0.6406, 1.0, 0.625, 0.9375, 0.6406, 0.0, 0.6562, 0.0625, 0.625, 0.0625, 0.6562, 0.4375, 0.6562, 0.5, 0.625, 0.5, 0.625, 0.4375, 0.6562, 0.875, 0.6562, 0.9375, 0.625, 0.9375, 0.625, 0.875, 0.6562, 0.3125, 0.6562, 0.3534, 0.625, 0.3534, 0.625, 0.3125, 0.6562, 0.8125, 0.6562, 0.875, 0.625, 0.875, 0.625, 0.8125, 0.625, 0.3884, 0.625, 0.4375, 0.5938, 0.4375, 0.5938, 0.3884, 0.6562, 0.75, 0.6562, 0.8125, 0.625, 0.8125, 0.625, 0.75, 0.6562, 0.25, 0.6562, 0.3125, 0.625, 0.3125, 0.625, 0.25, 0.6562, 0.6875, 0.6562, 0.75, 0.625, 0.75, 0.625, 0.6875, 0.625, 0.875, 0.625, 0.9375, 0.5938, 0.9375, 0.5938, 0.875, 0.625, 0.3125, 0.625, 0.3534, 0.5938, 0.3534, 0.5938, 0.3125, 0.625, 0.8125, 0.625, 0.875, 0.5938, 0.875, 0.5938, 0.8125, 0.5938, 0.3884, 0.5938, 0.4375, 0.5625, 0.4375, 0.5625, 0.3884, 0.625, 0.75, 0.625, 0.8125, 0.5938, 0.8125, 0.5938, 0.75, 0.625, 0.25, 0.625, 0.3125, 0.5938, 0.3125, 0.5938, 0.25, 0.625, 0.6875, 0.625, 0.75, 0.5938, 0.75, 0.5938, 0.6875, 0.625, 0.1875, 0.625, 0.25, 0.5938, 0.25, 0.5938, 0.1875, 0.625, 0.625, 0.625, 0.6875, 0.5938, 0.6875, 0.5938, 0.625, 0.625, 0.125, 0.625, 0.1875, 0.5938, 0.1875, 0.5938, 0.125, 0.625, 0.5625, 0.625, 0.625, 0.5938, 0.625, 0.5938, 0.5625, 0.625, 0.0625, 0.625, 0.125, 0.5938, 0.125, 0.5938, 0.0625, 0.625, 0.5, 0.625, 0.5625, 0.5938, 0.5625, 0.5938, 0.5, 0.625, 0.9375, 0.6094, 1.0, 0.5938, 0.9375, 0.6094, 0.0, 0.625, 0.0625, 0.5938, 0.0625, 0.625, 0.4375, 0.625, 0.5, 0.5938, 0.5, 0.5938, 0.4375, 0.5938, 0.625, 0.5938, 0.6875, 0.5625, 0.6875, 0.5625, 0.625, 0.5938, 0.125, 0.5938, 0.1875, 0.5625, 0.1875, 0.5625, 0.125, 0.5938, 0.5625, 0.5938, 0.625, 0.5625, 0.625, 0.5625, 0.5625, 0.5938, 0.0625, 0.5938, 0.125, 0.5625, 0.125, 0.5625, 0.0625, 0.5938, 0.5, 0.5938, 0.5625, 0.5625, 0.5625, 0.5625, 0.5, 0.5938, 0.9375, 0.5781, 1.0, 0.5625, 0.9375, 0.5781, 0.0, 0.5938, 0.0625, 0.5625, 0.0625, 0.5938, 0.4375, 0.5938, 0.5, 0.5625, 0.5, 0.5625, 0.4375, 0.5938, 0.875, 0.5938, 0.9375, 0.5625, 0.9375, 0.5625, 0.875, 0.5938, 0.3125, 0.5938, 0.3534, 0.5625, 0.3534, 0.5625, 0.3125, 0.5938, 0.8125, 0.5938, 0.875, 0.5625, 0.875, 0.5625, 0.8125, 0.5625, 0.3884, 0.5625, 0.4375, 0.5312, 0.4375, 0.5312, 0.3884, 0.5938, 0.75, 0.5938, 0.8125, 0.5625, 0.8125, 0.5625, 0.75, 0.5938, 0.25, 0.5938, 0.3125, 0.5625, 0.3125, 0.5625, 0.25, 0.5938, 0.6875, 0.5938, 0.75, 0.5625, 0.75, 0.5625, 0.6875, 0.5938, 0.1875, 0.5938, 0.25, 0.5625, 0.25, 0.5625, 0.1875, 0.5625, 0.3125, 0.5625, 0.3534, 0.5312, 0.3534, 0.5312, 0.3125, 0.5625, 0.8125, 0.5625, 0.875, 0.5312, 0.875, 0.5312, 0.8125, 0.5312, 0.3884, 0.5312, 0.4375, 0.5, 0.4375, 0.5, 0.3884, 0.5625, 0.75, 0.5625, 0.8125, 0.5312, 0.8125, 0.5312, 0.75, 0.5625, 0.25, 0.5625, 0.3125, 0.5312, 0.3125, 0.5312, 0.25, 0.5625, 0.6875, 0.5625, 0.75, 0.5312, 0.75, 0.5312, 0.6875, 0.5625, 0.1875, 0.5625, 0.25, 0.5312, 0.25, 0.5312, 0.1875, 0.5625, 0.625, 0.5625, 0.6875, 0.5312, 0.6875, 0.5312, 0.625, 0.5625, 0.125, 0.5625, 0.1875, 0.5312, 0.1875, 0.5312, 0.125, 0.5625, 0.5625, 0.5625, 0.625, 0.5312, 0.625, 0.5312, 0.5625, 0.5625, 0.0625, 0.5625, 0.125, 0.5312, 0.125, 0.5312, 0.0625, 0.5625, 0.5, 0.5625, 0.5625, 0.5312, 0.5625, 0.5312, 0.5, 0.5625, 0.9375, 0.5469, 1.0, 0.5312, 0.9375, 0.5469, 0.0, 0.5625, 0.0625, 0.5312, 0.0625, 0.5625, 0.4375, 0.5625, 0.5, 0.5312, 0.5, 0.5312, 0.4375, 0.5625, 0.875, 0.5625, 0.9375, 0.5312, 0.9375, 0.5312, 0.875, 0.5312, 0.125, 0.5312, 0.1875, 0.5, 0.1875, 0.5, 0.125, 0.5312, 0.5625, 0.5312, 0.625, 0.5, 0.625, 0.5, 0.5625, 0.5312, 0.0625, 0.5312, 0.125, 0.5, 0.125, 0.5, 0.0625, 0.5312, 0.5, 0.5312, 0.5625, 0.5, 0.5625, 0.5, 0.5, 0.5312, 0.9375, 0.5156, 1.0, 0.5, 0.9375, 0.5156, 0.0, 0.5312, 0.0625, 0.5, 0.0625, 0.5312, 0.4375, 0.5312, 0.5, 0.5, 0.5, 0.5, 0.4375, 0.5312, 0.875, 0.5312, 0.9375, 0.5, 0.9375, 0.5, 0.875, 0.5312, 0.3125, 0.5312, 0.3534, 0.5, 0.3534, 0.5, 0.3125, 0.5312, 0.8125, 0.5312, 0.875, 0.5, 0.875, 0.5, 0.8125, 0.5, 0.3884, 0.5, 0.4375, 0.4688, 0.4375, 0.4688, 0.3884, 0.5312, 0.75, 0.5312, 0.8125, 0.5, 0.8125, 0.5, 0.75, 0.5312, 0.25, 0.5312, 0.3125, 0.5, 0.3125, 0.5, 0.25, 0.5312, 0.6875, 0.5312, 0.75, 0.5, 0.75, 0.5, 0.6875, 0.5312, 0.1875, 0.5312, 0.25, 0.5, 0.25, 0.5, 0.1875, 0.5312, 0.625, 0.5312, 0.6875, 0.5, 0.6875, 0.5, 0.625, 0.5, 0.8125, 0.5, 0.875, 0.4688, 0.875, 0.4688, 0.8125, 0.4688, 0.3884, 0.4688, 0.4375, 0.4375, 0.4375, 0.4375, 0.3884, 0.5, 0.75, 0.5, 0.8125, 0.4688, 0.8125, 0.4688, 0.75, 0.5, 0.25, 0.5, 0.3125, 0.4687, 0.3125, 0.4688, 0.25, 0.5, 0.6875, 0.5, 0.75, 0.4688, 0.75, 0.4687, 0.6875, 0.5, 0.1875, 0.5, 0.25, 0.4688, 0.25, 0.4688, 0.1875, 0.5, 0.625, 0.5, 0.6875, 0.4687, 0.6875, 0.4688, 0.625, 0.5, 0.125, 0.5, 0.1875, 0.4688, 0.1875, 0.4688, 0.125, 0.5, 0.5625, 0.5, 0.625, 0.4688, 0.625, 0.4688, 0.5625, 0.5, 0.0625, 0.5, 0.125, 0.4688, 0.125, 0.4688, 0.0625, 0.5, 0.5, 0.5, 0.5625, 0.4688, 0.5625, 0.4687, 0.5, 0.5, 0.9375, 0.4844, 1.0, 0.4688, 0.9375, 0.4844, 0.0, 0.5, 0.0625, 0.4688, 0.0625, 0.5, 0.4375, 0.5, 0.5, 0.4687, 0.5, 0.4688, 0.4375, 0.5, 0.875, 0.5, 0.9375, 0.4688, 0.9375, 0.4688, 0.875, 0.5, 0.3125, 0.5, 0.3534, 0.4687, 0.3534, 0.4687, 0.3125, 0.4688, 0.5625, 0.4688, 0.625, 0.4375, 0.625, 0.4375, 0.5625, 0.4688, 0.0625, 0.4688, 0.125, 0.4375, 0.125, 0.4375, 0.0625, 0.4687, 0.5, 0.4688, 0.5625, 0.4375, 0.5625, 0.4375, 0.5, 0.4688, 0.9375, 0.4531, 1.0, 0.4375, 0.9375, 0.4531, 0.0, 0.4688, 0.0625, 0.4375, 0.0625, 0.4688, 0.4375, 0.4687, 0.5, 0.4375, 0.5, 0.4375, 0.4375, 0.4688, 0.875, 0.4688, 0.9375, 0.4375, 0.9375, 0.4375, 0.875, 0.4687, 0.3125, 0.4688, 0.3534, 0.4375, 0.3534, 0.4375, 0.3125, 0.4688, 0.8125, 0.4688, 0.875, 0.4375, 0.875, 0.4375, 0.8125, 0.4375, 0.3884, 0.4375, 0.4375, 0.4062, 0.4375, 0.4062, 0.3884, 0.4688, 0.75, 0.4688, 0.8125, 0.4375, 0.8125, 0.4375, 0.75, 0.4688, 0.25, 0.4687, 0.3125, 0.4375, 0.3125, 0.4375, 0.25, 0.4687, 0.6875, 0.4688, 0.75, 0.4375, 0.75, 0.4375, 0.6875, 0.4688, 0.1875, 0.4688, 0.25, 0.4375, 0.25, 0.4375, 0.1875, 0.4688, 0.625, 0.4687, 0.6875, 0.4375, 0.6875, 0.4375, 0.625, 0.4688, 0.125, 0.4688, 0.1875, 0.4375, 0.1875, 0.4375, 0.125, 0.4062, 0.3884, 0.4062, 0.4375, 0.375, 0.4375, 0.375, 0.3884, 0.4375, 0.75, 0.4375, 0.8125, 0.4062, 0.8125, 0.4062, 0.75, 0.4375, 0.25, 0.4375, 0.3125, 0.4062, 0.3125, 0.4062, 0.25, 0.4375, 0.6875, 0.4375, 0.75, 0.4062, 0.75, 0.4062, 0.6875, 0.4375, 0.1875, 0.4375, 0.25, 0.4062, 0.25, 0.4062, 0.1875, 0.4375, 0.625, 0.4375, 0.6875, 0.4062, 0.6875, 0.4062, 0.625, 0.4375, 0.125, 0.4375, 0.1875, 0.4062, 0.1875, 0.4062, 0.125, 0.4375, 0.5625, 0.4375, 0.625, 0.4062, 0.625, 0.4062, 0.5625, 0.4375, 0.0625, 0.4375, 0.125, 0.4062, 0.125, 0.4062, 0.0625, 0.4375, 0.5, 0.4375, 0.5625, 0.4062, 0.5625, 0.4062, 0.5, 0.4375, 0.9375, 0.4219, 1.0, 0.4062, 0.9375, 0.4219, 0.0, 0.4375, 0.0625, 0.4062, 0.0625, 0.4375, 0.4375, 0.4375, 0.5, 0.4062, 0.5, 0.4062, 0.4375, 0.4375, 0.875, 0.4375, 0.9375, 0.4062, 0.9375, 0.4062, 0.875, 0.4375, 0.3125, 0.4375, 0.3534, 0.4062, 0.3534, 0.4062, 0.3125, 0.4375, 0.8125, 0.4375, 0.875, 0.4062, 0.875, 0.4062, 0.8125, 0.4062, 0.0625, 0.4062, 0.125, 0.375, 0.125, 0.375, 0.0625, 0.4062, 0.5, 0.4062, 0.5625, 0.375, 0.5625, 0.375, 0.5, 0.4062, 0.9375, 0.3906, 1.0, 0.375, 0.9375, 0.3906, 0.0, 0.4062, 0.0625, 0.375, 0.0625, 0.4062, 0.4375, 0.4062, 0.5, 0.375, 0.5, 0.375, 0.4375, 0.4062, 0.875, 0.4062, 0.9375, 0.375, 0.9375, 0.375, 0.875, 0.4062, 0.3125, 0.4062, 0.3534, 0.375, 0.3534, 0.375, 0.3125, 0.4062, 0.8125, 0.4062, 0.875, 0.375, 0.875, 0.375, 0.8125, 0.375, 0.3884, 0.375, 0.4375, 0.3438, 0.4375, 0.3438, 0.3884, 0.4062, 0.75, 0.4062, 0.8125, 0.375, 0.8125, 0.375, 0.75, 0.4062, 0.25, 0.4062, 0.3125, 0.375, 0.3125, 0.375, 0.25, 0.4062, 0.6875, 0.4062, 0.75, 0.375, 0.75, 0.375, 0.6875, 0.4062, 0.1875, 0.4062, 0.25, 0.375, 0.25, 0.375, 0.1875, 0.4062, 0.625, 0.4062, 0.6875, 0.375, 0.6875, 0.375, 0.625, 0.4062, 0.125, 0.4062, 0.1875, 0.375, 0.1875, 0.375, 0.125, 0.4062, 0.5625, 0.4062, 0.625, 0.375, 0.625, 0.375, 0.5625, 0.375, 0.25, 0.375, 0.3125, 0.3438, 0.3125, 0.3438, 0.25, 0.375, 0.6875, 0.375, 0.75, 0.3438, 0.75, 0.3438, 0.6875, 0.375, 0.1875, 0.375, 0.25, 0.3438, 0.25, 0.3438, 0.1875, 0.375, 0.625, 0.375, 0.6875, 0.3438, 0.6875, 0.3438, 0.625, 0.375, 0.125, 0.375, 0.1875, 0.3438, 0.1875, 0.3438, 0.125, 0.375, 0.5625, 0.375, 0.625, 0.3438, 0.625, 0.3438, 0.5625, 0.375, 0.0625, 0.375, 0.125, 0.3438, 0.125, 0.3438, 0.0625, 0.375, 0.5, 0.375, 0.5625, 0.3438, 0.5625, 0.3437, 0.5, 0.375, 0.9375, 0.3594, 1.0, 0.3438, 0.9375, 0.3594, 0.0, 0.375, 0.0625, 0.3438, 0.0625, 0.375, 0.4375, 0.375, 0.5, 0.3437, 0.5, 0.3438, 0.4375, 0.375, 0.875, 0.375, 0.9375, 0.3438, 0.9375, 0.3438, 0.875, 0.375, 0.3125, 0.375, 0.3534, 0.3438, 0.3534, 0.3438, 0.3125, 0.375, 0.8125, 0.375, 0.875, 0.3438, 0.875, 0.3438, 0.8125, 0.3438, 0.3884, 0.3438, 0.4375, 0.3125, 0.4375, 0.3125, 0.3884, 0.375, 0.75, 0.375, 0.8125, 0.3438, 0.8125, 0.3438, 0.75, 0.3438, 0.9375, 0.3281, 1.0, 0.3125, 0.9375, 0.3281, 0.0, 0.3438, 0.0625, 0.3125, 0.0625, 0.3438, 0.4375, 0.3437, 0.5, 0.3125, 0.5, 0.3125, 0.4375, 0.3438, 0.875, 0.3438, 0.9375, 0.3125, 0.9375, 0.3125, 0.875, 0.3438, 0.3125, 0.3438, 0.3534, 0.3125, 0.3534, 0.3125, 0.3125, 0.3438, 0.8125, 0.3438, 0.875, 0.3125, 0.875, 0.3125, 0.8125, 0.3125, 0.3884, 0.3125, 0.4375, 0.2812, 0.4375, 0.2812, 0.3884, 0.3438, 0.75, 0.3438, 0.8125, 0.3125, 0.8125, 0.3125, 0.75, 0.3438, 0.25, 0.3438, 0.3125, 0.3125, 0.3125, 0.3125, 0.25, 0.3438, 0.6875, 0.3438, 0.75, 0.3125, 0.75, 0.3125, 0.6875, 0.3438, 0.1875, 0.3438, 0.25, 0.3125, 0.25, 0.3125, 0.1875, 0.3438, 0.625, 0.3438, 0.6875, 0.3125, 0.6875, 0.3125, 0.625, 0.3438, 0.125, 0.3438, 0.1875, 0.3125, 0.1875, 0.3125, 0.125, 0.3438, 0.5625, 0.3438, 0.625, 0.3125, 0.625, 0.3125, 0.5625, 0.3438, 0.0625, 0.3438, 0.125, 0.3125, 0.125, 0.3125, 0.0625, 0.3437, 0.5, 0.3438, 0.5625, 0.3125, 0.5625, 0.3125, 0.5, 0.3125, 0.6875, 0.3125, 0.75, 0.2812, 0.75, 0.2812, 0.6875, 0.3125, 0.1875, 0.3125, 0.25, 0.2812, 0.25, 0.2812, 0.1875, 0.3125, 0.625, 0.3125, 0.6875, 0.2812, 0.6875, 0.2812, 0.625, 0.3125, 0.125, 0.3125, 0.1875, 0.2812, 0.1875, 0.2812, 0.125, 0.3125, 0.5625, 0.3125, 0.625, 0.2812, 0.625, 0.2812, 0.5625, 0.3125, 0.0625, 0.3125, 0.125, 0.2812, 0.125, 0.2812, 0.0625, 0.3125, 0.5, 0.3125, 0.5625, 0.2812, 0.5625, 0.2812, 0.5, 0.3125, 0.9375, 0.2969, 1.0, 0.2812, 0.9375, 0.2969, 0.0, 0.3125, 0.0625, 0.2812, 0.0625, 0.3125, 0.4375, 0.3125, 0.5, 0.2812, 0.5, 0.2812, 0.4375, 0.3125, 0.875, 0.3125, 0.9375, 0.2812, 0.9375, 0.2812, 0.875, 0.3125, 0.3125, 0.3125, 0.3534, 0.2812, 0.3534, 0.2812, 0.3125, 0.3125, 0.8125, 0.3125, 0.875, 0.2812, 0.875, 0.2812, 0.8125, 0.2812, 0.3884, 0.2812, 0.4375, 0.25, 0.4375, 0.25, 0.3884, 0.3125, 0.75, 0.3125, 0.8125, 0.2812, 0.8125, 0.2812, 0.75, 0.3125, 0.25, 0.3125, 0.3125, 0.2812, 0.3125, 0.2812, 0.25, 0.2812, 0.4375, 0.2812, 0.5, 0.25, 0.5, 0.25, 0.4375, 0.2812, 0.875, 0.2812, 0.9375, 0.25, 0.9375, 0.25, 0.875, 0.2812, 0.3125, 0.2812, 0.3534, 0.25, 0.3534, 0.25, 0.3125, 0.2812, 0.8125, 0.2812, 0.875, 0.25, 0.875, 0.25, 0.8125, 0.25, 0.3884, 0.25, 0.4375, 0.2188, 0.4375, 0.2188, 0.3884, 0.2812, 0.75, 0.2812, 0.8125, 0.25, 0.8125, 0.25, 0.75, 0.2812, 0.25, 0.2812, 0.3125, 0.25, 0.3125, 0.25, 0.25, 0.2812, 0.6875, 0.2812, 0.75, 0.25, 0.75, 0.25, 0.6875, 0.2812, 0.1875, 0.2812, 0.25, 0.25, 0.25, 0.25, 0.1875, 0.2812, 0.625, 0.2812, 0.6875, 0.25, 0.6875, 0.25, 0.625, 0.2812, 0.125, 0.2812, 0.1875, 0.25, 0.1875, 0.25, 0.125, 0.2812, 0.5625, 0.2812, 0.625, 0.25, 0.625, 0.25, 0.5625, 0.2812, 0.0625, 0.2812, 0.125, 0.25, 0.125, 0.25, 0.0625, 0.2812, 0.5, 0.2812, 0.5625, 0.25, 0.5625, 0.25, 0.5, 0.2812, 0.9375, 0.2656, 1.0, 0.25, 0.9375, 0.2656, 0.0, 0.2812, 0.0625, 0.25, 0.0625, 0.25, 0.1875, 0.25, 0.25, 0.2188, 0.25, 0.2188, 0.1875, 0.25, 0.625, 0.25, 0.6875, 0.2188, 0.6875, 0.2188, 0.625, 0.25, 0.125, 0.25, 0.1875, 0.2188, 0.1875, 0.2188, 0.125, 0.25, 0.5625, 0.25, 0.625, 0.2188, 0.625, 0.2188, 0.5625, 0.25, 0.0625, 0.25, 0.125, 0.2188, 0.125, 0.2188, 0.0625, 0.25, 0.5, 0.25, 0.5625, 0.2188, 0.5625, 0.2187, 0.5, 0.25, 0.9375, 0.2344, 1.0, 0.2188, 0.9375, 0.2344, 0.0, 0.25, 0.0625, 0.2188, 0.0625, 0.25, 0.4375, 0.25, 0.5, 0.2187, 0.5, 0.2188, 0.4375, 0.25, 0.875, 0.25, 0.9375, 0.2188, 0.9375, 0.2188, 0.875, 0.25, 0.3125, 0.25, 0.3534, 0.2188, 0.3534, 0.2188, 0.3125, 0.25, 0.8125, 0.25, 0.875, 0.2188, 0.875, 0.2188, 0.8125, 0.2187, 0.3884, 0.2188, 0.4375, 0.1875, 0.4375, 0.1875, 0.3884, 0.25, 0.75, 0.25, 0.8125, 0.2188, 0.8125, 0.2188, 0.75, 0.25, 0.25, 0.25, 0.3125, 0.2188, 0.3125, 0.2188, 0.25, 0.25, 0.6875, 0.25, 0.75, 0.2188, 0.75, 0.2188, 0.6875, 0.2188, 0.875, 0.2188, 0.9375, 0.1875, 0.9375, 0.1875, 0.875, 0.2188, 0.3125, 0.2188, 0.3534, 0.1875, 0.3534, 0.1875, 0.3125, 0.2188, 0.8125, 0.2188, 0.875, 0.1875, 0.875, 0.1875, 0.8125, 0.1875, 0.3884, 0.1875, 0.4375, 0.1562, 0.4375, 0.1563, 0.3884, 0.2188, 0.75, 0.2188, 0.8125, 0.1875, 0.8125, 0.1875, 0.75, 0.2188, 0.25, 0.2188, 0.3125, 0.1875, 0.3125, 0.1875, 0.25, 0.2188, 0.6875, 0.2188, 0.75, 0.1875, 0.75, 0.1875, 0.6875, 0.2188, 0.1875, 0.2188, 0.25, 0.1875, 0.25, 0.1875, 0.1875, 0.2188, 0.625, 0.2188, 0.6875, 0.1875, 0.6875, 0.1875, 0.625, 0.2188, 0.125, 0.2188, 0.1875, 0.1875, 0.1875, 0.1875, 0.125, 0.2188, 0.5625, 0.2188, 0.625, 0.1875, 0.625, 0.1875, 0.5625, 0.2188, 0.0625, 0.2188, 0.125, 0.1875, 0.125, 0.1875, 0.0625, 0.2187, 0.5, 0.2188, 0.5625, 0.1875, 0.5625, 0.1875, 0.5, 0.2188, 0.9375, 0.2031, 1.0, 0.1875, 0.9375, 0.2031, 0.0, 0.2188, 0.0625, 0.1875, 0.0625, 0.2188, 0.4375, 0.2187, 0.5, 0.1875, 0.5, 0.1875, 0.4375, 0.1875, 0.625, 0.1875, 0.6875, 0.1562, 0.6875, 0.1563, 0.625, 0.1875, 0.125, 0.1875, 0.1875, 0.1562, 0.1875, 0.1562, 0.125, 0.1875, 0.5625, 0.1875, 0.625, 0.1563, 0.625, 0.1562, 0.5625, 0.1875, 0.0625, 0.1875, 0.125, 0.1562, 0.125, 0.1563, 0.0625, 0.1875, 0.5, 0.1875, 0.5625, 0.1562, 0.5625, 0.1562, 0.5, 0.1875, 0.9375, 0.1719, 1.0, 0.1563, 0.9375, 0.1719, 0.0, 0.1875, 0.0625, 0.1563, 0.0625, 0.1875, 0.4375, 0.1875, 0.5, 0.1562, 0.5, 0.1562, 0.4375, 0.1875, 0.875, 0.1875, 0.9375, 0.1563, 0.9375, 0.1562, 0.875, 0.1875, 0.3125, 0.1875, 0.3534, 0.1563, 0.3534, 0.1562, 0.3125, 0.1875, 0.8125, 0.1875, 0.875, 0.1562, 0.875, 0.1562, 0.8125, 0.1563, 0.3884, 0.1562, 0.4375, 0.125, 0.4375, 0.125, 0.3884, 0.1875, 0.75, 0.1875, 0.8125, 0.1562, 0.8125, 0.1563, 0.75, 0.1875, 0.25, 0.1875, 0.3125, 0.1562, 0.3125, 0.1563, 0.25, 0.1875, 0.6875, 0.1875, 0.75, 0.1563, 0.75, 0.1562, 0.6875, 0.1875, 0.1875, 0.1875, 0.25, 0.1563, 0.25, 0.1562, 0.1875, 0.1562, 0.3125, 0.1562, 0.3534, 0.125, 0.3534, 0.125, 0.3125, 0.1562, 0.8125, 0.1562, 0.875, 0.125, 0.875, 0.125, 0.8125, 0.125, 0.3884, 0.125, 0.4375, 0.09375, 0.4375, 0.09375, 0.3884, 0.1563, 0.75, 0.1562, 0.8125, 0.125, 0.8125, 0.125, 0.75, 0.1563, 0.25, 0.1562, 0.3125, 0.125, 0.3125, 0.125, 0.25, 0.1562, 0.6875, 0.1563, 0.75, 0.125, 0.75, 0.125, 0.6875, 0.1562, 0.1875, 0.1563, 0.25, 0.125, 0.25, 0.125, 0.1875, 0.1563, 0.625, 0.1562, 0.6875, 0.125, 0.6875, 0.125, 0.625, 0.1562, 0.125, 0.1562, 0.1875, 0.125, 0.1875, 0.125, 0.125, 0.1562, 0.5625, 0.1563, 0.625, 0.125, 0.625, 0.125, 0.5625, 0.1563, 0.0625, 0.1562, 0.125, 0.125, 0.125, 0.125, 0.0625, 0.1562, 0.5, 0.1562, 0.5625, 0.125, 0.5625, 0.125, 0.5, 0.1563, 0.9375, 0.1406, 1.0, 0.125, 0.9375, 0.1406, 0.0, 0.1563, 0.0625, 0.125, 0.0625, 0.1562, 0.4375, 0.1562, 0.5, 0.125, 0.5, 0.125, 0.4375, 0.1562, 0.875, 0.1563, 0.9375, 0.125, 0.9375, 0.125, 0.875, 0.125, 0.125, 0.125, 0.1875, 0.09375, 0.1875, 0.09375, 0.125, 0.125, 0.5625, 0.125, 0.625, 0.09375, 0.625, 0.09375, 0.5625, 0.125, 0.0625, 0.125, 0.125, 0.09375, 0.125, 0.09375, 0.0625, 0.125, 0.5, 0.125, 0.5625, 0.09375, 0.5625, 0.09375, 0.5, 0.125, 0.9375, 0.1094, 1.0, 0.09375, 0.9375, 0.1094, 0.0, 0.125, 0.0625, 0.09375, 0.0625, 0.125, 0.4375, 0.125, 0.5, 0.09375, 0.5, 0.09375, 0.4375, 0.125, 0.875, 0.125, 0.9375, 0.09375, 0.9375, 0.09375, 0.875, 0.125, 0.3125, 0.125, 0.3534, 0.09375, 0.3534, 0.09375, 0.3125, 0.125, 0.8125, 0.125, 0.875, 0.09375, 0.875, 0.09375, 0.8125, 0.09375, 0.3884, 0.09375, 0.4375, 0.0625, 0.4375, 0.0625, 0.3884, 0.125, 0.75, 0.125, 0.8125, 0.09375, 0.8125, 0.09375, 0.75, 0.125, 0.25, 0.125, 0.3125, 0.09375, 0.3125, 0.09375, 0.25, 0.125, 0.6875, 0.125, 0.75, 0.09375, 0.75, 0.09375, 0.6875, 0.125, 0.1875, 0.125, 0.25, 0.09375, 0.25, 0.09375, 0.1875, 0.125, 0.625, 0.125, 0.6875, 0.09375, 0.6875, 0.09375, 0.625, 0.0625, 0.3884, 0.0625, 0.4375, 0.03125, 0.4375, 0.03125, 0.3884, 0.09375, 0.75, 0.09375, 0.8125, 0.0625, 0.8125, 0.0625, 0.75, 0.09375, 0.25, 0.09375, 0.3125, 0.0625, 0.3125, 0.0625, 0.25, 0.09375, 0.6875, 0.09375, 0.75, 0.0625, 0.75, 0.0625, 0.6875, 0.09375, 0.1875, 0.09375, 0.25, 0.0625, 0.25, 0.0625, 0.1875, 0.09375, 0.625, 0.09375, 0.6875, 0.0625, 0.6875, 0.0625, 0.625, 0.09375, 0.125, 0.09375, 0.1875, 0.0625, 0.1875, 0.0625, 0.125, 0.09375, 0.5625, 0.09375, 0.625, 0.0625, 0.625, 0.0625, 0.5625, 0.09375, 0.0625, 0.09375, 0.125, 0.0625, 0.125, 0.0625, 0.0625, 0.09375, 0.5, 0.09375, 0.5625, 0.0625, 0.5625, 0.0625, 0.5, 0.09375, 0.9375, 0.07812, 1.0, 0.0625, 0.9375, 0.07812, 0.0, 0.09375, 0.0625, 0.0625, 0.0625, 0.09375, 0.4375, 0.09375, 0.5, 0.0625, 0.5, 0.0625, 0.4375, 0.09375, 0.875, 0.09375, 0.9375, 0.0625, 0.9375, 0.0625, 0.875, 0.09375, 0.3125, 0.09375, 0.3534, 0.0625, 0.3534, 0.0625, 0.3125, 0.09375, 0.8125, 0.09375, 0.875, 0.0625, 0.875, 0.0625, 0.8125, 0.0625, 0.0625, 0.0625, 0.125, 0.03125, 0.125, 0.03125, 0.0625, 0.0625, 0.5, 0.0625, 0.5625, 0.03125, 0.5625, 0.03125, 0.5, 0.0625, 0.9375, 0.04687, 1.0, 0.03125, 0.9375, 0.04687, 0.0, 0.0625, 0.0625, 0.03125, 0.0625, 0.0625, 0.4375, 0.0625, 0.5, 0.03125, 0.5, 0.03125, 0.4375, 0.0625, 0.875, 0.0625, 0.9375, 0.03125, 0.9375, 0.03125, 0.875, 0.0625, 0.3125, 0.0625, 0.3534, 0.03125, 0.3534, 0.03125, 0.3125, 0.0625, 0.8125, 0.0625, 0.875, 0.03125, 0.875, 0.03125, 0.8125, 0.03125, 0.3884, 0.03125, 0.4375, 0.0, 0.4375, 0.0, 0.3884, 0.0625, 0.75, 0.0625, 0.8125, 0.03125, 0.8125, 0.03125, 0.75, 0.0625, 0.25, 0.0625, 0.3125, 0.03125, 0.3125, 0.03125, 0.25, 0.0625, 0.6875, 0.0625, 0.75, 0.03125, 0.75, 0.03125, 0.6875, 0.0625, 0.1875, 0.0625, 0.25, 0.03125, 0.25, 0.03125, 0.1875, 0.0625, 0.625, 0.0625, 0.6875, 0.03125, 0.6875, 0.03125, 0.625, 0.0625, 0.125, 0.0625, 0.1875, 0.03125, 0.1875, 0.03125, 0.125, 0.0625, 0.5625, 0.0625, 0.625, 0.03125, 0.625, 0.03125, 0.5625, 0.03125, 0.75, 0.03125, 0.8125, 0.0, 0.8125, 0.0, 0.75, 0.03125, 0.25, 0.03125, 0.3125, 0.0, 0.3125, 0.0, 0.25, 0.03125, 0.6875, 0.03125, 0.75, 0.0, 0.75, 0.0, 0.6875, 0.03125, 0.1875, 0.03125, 0.25, 0.0, 0.25, 0.0, 0.1875, 0.03125, 0.625, 0.03125, 0.6875, 0.0, 0.6875, 0.0, 0.625, 0.03125, 0.125, 0.03125, 0.1875, 0.0, 0.1875, 0.0, 0.125, 0.03125, 0.5625, 0.03125, 0.625, 0.0, 0.625, 0.0, 0.5625, 0.03125, 0.0625, 0.03125, 0.125, 0.0, 0.125, 0.0, 0.0625, 0.03125, 0.5, 0.03125, 0.5625, 0.0, 0.5625, 0.0, 0.5, 0.03125, 0.9375, 0.01562, 1.0, 0.0, 0.9375, 0.01562, 0.0, 0.03125, 0.0625, 0.0, 0.0625, 0.03125, 0.4375, 0.03125, 0.5, 0.0, 0.5, 0.0, 0.4375, 0.03125, 0.875, 0.03125, 0.9375, 0.0, 0.9375, 0.0, 0.875, 0.03125, 0.3125, 0.03125, 0.3534, 0.0, 0.3534, 0.0, 0.3125, 0.03125, 0.8125, 0.03125, 0.875, 0.0, 0.875, 0.0, 0.8125, 1.0, 0.3884, 1.0, 0.4375, 0.9687, 0.4375, 0.9688, 0.3884, 1.0, 0.5, 1.0, 0.5625, 0.9687, 0.5625, 0.9687, 0.5, 1.0, 0.9375, 0.9844, 1.0, 0.9688, 0.9375, 0.9844, 0.0, 1.0, 0.0625, 0.9688, 0.0625, 1.0, 0.4375, 1.0, 0.5, 0.9687, 0.5, 0.9687, 0.4375, 1.0, 0.875, 1.0, 0.9375, 0.9688, 0.9375, 0.9687, 0.875, 1.0, 0.3125, 1.0, 0.3534, 0.9688, 0.3534, 0.9687, 0.3125, 1.0, 0.8125, 1.0, 0.875, 0.9687, 0.875, 0.9687, 0.8125, 0.9688, 0.3884, 0.9687, 0.4375, 0.9375, 0.4375, 0.9375, 0.3884, 1.0, 0.75, 1.0, 0.8125, 0.9687, 0.8125, 0.9688, 0.75, 1.0, 0.25, 1.0, 0.3125, 0.9687, 0.3125, 0.9688, 0.25, 1.0, 0.6875, 1.0, 0.75, 0.9688, 0.75, 0.9687, 0.6875, 1.0, 0.1875, 1.0, 0.25, 0.9688, 0.25, 0.9687, 0.1875, 1.0, 0.625, 1.0, 0.6875, 0.9687, 0.6875, 0.9688, 0.625, 1.0, 0.125, 1.0, 0.1875, 0.9687, 0.1875, 0.9687, 0.125, 1.0, 0.5625, 1.0, 0.625, 0.9688, 0.625, 0.9687, 0.5625, 1.0, 0.0625, 1.0, 0.125, 0.9687, 0.125, 0.9688, 0.0625, 0.9688, 0.25, 0.9687, 0.3125, 0.9375, 0.3125, 0.9375, 0.25, 0.9687, 0.6875, 0.9688, 0.75, 0.9375, 0.75, 0.9375, 0.6875, 0.9687, 0.1875, 0.9688, 0.25, 0.9375, 0.25, 0.9375, 0.1875, 0.9688, 0.625, 0.9687, 0.6875, 0.9375, 0.6875, 0.9375, 0.625, 0.9687, 0.125, 0.9687, 0.1875, 0.9375, 0.1875, 0.9375, 0.125, 0.9687, 0.5625, 0.9688, 0.625, 0.9375, 0.625, 0.9375, 0.5625, 0.9688, 0.0625, 0.9687, 0.125, 0.9375, 0.125, 0.9375, 0.0625, 0.9687, 0.5, 0.9687, 0.5625, 0.9375, 0.5625, 0.9375, 0.5, 0.9688, 0.9375, 0.9531, 1.0, 0.9375, 0.9375, 0.9531, 0.0, 0.9688, 0.0625, 0.9375, 0.0625, 0.9687, 0.4375, 0.9687, 0.5, 0.9375, 0.5, 0.9375, 0.4375, 0.9687, 0.875, 0.9688, 0.9375, 0.9375, 0.9375, 0.9375, 0.875, 0.9687, 0.3125, 0.9688, 0.3534, 0.9375, 0.3534, 0.9375, 0.3125, 0.9687, 0.8125, 0.9687, 0.875, 0.9375, 0.875, 0.9375, 0.8125, 0.9375, 0.3884, 0.9375, 0.4375, 0.9062, 0.4375, 0.9062, 0.3884, 0.9688, 0.75, 0.9687, 0.8125, 0.9375, 0.8125, 0.9375, 0.75, 0.9375, 0.9375, 0.9219, 1.0, 0.9062, 0.9375, 0.9219, 0.0, 0.9375, 0.0625, 0.9062, 0.0625, 0.9375, 0.4375, 0.9375, 0.5, 0.9062, 0.5, 0.9062, 0.4375, 0.9375, 0.875, 0.9375, 0.9375, 0.9062, 0.9375, 0.9062, 0.875, 0.9375, 0.3125, 0.9375, 0.3534, 0.9062, 0.3534, 0.9062, 0.3125, 0.9375, 0.8125, 0.9375, 0.875, 0.9062, 0.875, 0.9062, 0.8125, 0.9062, 0.3884, 0.9062, 0.4375, 0.875, 0.4375, 0.875, 0.3884, 0.9375, 0.75, 0.9375, 0.8125, 0.9062, 0.8125, 0.9062, 0.75, 0.9375, 0.25, 0.9375, 0.3125, 0.9062, 0.3125, 0.9062, 0.25, 0.9375, 0.6875, 0.9375, 0.75, 0.9062, 0.75, 0.9062, 0.6875, 0.9375, 0.1875, 0.9375, 0.25, 0.9062, 0.25, 0.9062, 0.1875, 0.9375, 0.625, 0.9375, 0.6875, 0.9062, 0.6875, 0.9062, 0.625, 0.9375, 0.125, 0.9375, 0.1875, 0.9062, 0.1875, 0.9062, 0.125, 0.9375, 0.5625, 0.9375, 0.625, 0.9062, 0.625, 0.9062, 0.5625, 0.9375, 0.0625, 0.9375, 0.125, 0.9062, 0.125, 0.9062, 0.0625, 0.9375, 0.5, 0.9375, 0.5625, 0.9062, 0.5625, 0.9062, 0.5, 0.9062, 0.6875, 0.9062, 0.75, 0.875, 0.75, 0.875, 0.6875, 0.9062, 0.1875, 0.9062, 0.25, 0.875, 0.25, 0.875, 0.1875, 0.9062, 0.625, 0.9062, 0.6875, 0.875, 0.6875, 0.875, 0.625, 0.9062, 0.125, 0.9062, 0.1875, 0.875, 0.1875, 0.875, 0.125, 0.9062, 0.5625, 0.9062, 0.625, 0.875, 0.625, 0.875, 0.5625, 0.9062, 0.0625, 0.9062, 0.125, 0.875, 0.125, 0.875, 0.0625, 0.9062, 0.5, 0.9062, 0.5625, 0.875, 0.5625, 0.875, 0.5, 0.9062, 0.9375, 0.8906, 1.0, 0.875, 0.9375, 0.8906, 0.0, 0.9062, 0.0625, 0.875, 0.0625, 0.9062, 0.4375, 0.9062, 0.5, 0.875, 0.5, 0.875, 0.4375, 0.9062, 0.875, 0.9062, 0.9375, 0.875, 0.9375, 0.875, 0.875, 0.9062, 0.3125, 0.9062, 0.3534, 0.875, 0.3534, 0.875, 0.3125, 0.9062, 0.8125, 0.9062, 0.875, 0.875, 0.875, 0.875, 0.8125, 0.875, 0.3884, 0.875, 0.4375, 0.8437, 0.4375, 0.8438, 0.3884, 0.9062, 0.75, 0.9062, 0.8125, 0.875, 0.8125, 0.875, 0.75, 0.9062, 0.25, 0.9062, 0.3125, 0.875, 0.3125, 0.875, 0.25, 0.875, 0.4375, 0.875, 0.5, 0.8437, 0.5, 0.8437, 0.4375, 0.875, 0.875, 0.875, 0.9375, 0.8438, 0.9375, 0.8438, 0.875, 0.875, 0.3125, 0.875, 0.3534, 0.8438, 0.3534, 0.8437, 0.3125, 0.875, 0.8125, 0.875, 0.875, 0.8438, 0.875, 0.8437, 0.8125, 0.8438, 0.3884, 0.8437, 0.4375, 0.8125, 0.4375, 0.8125, 0.3884, 0.875, 0.75, 0.875, 0.8125, 0.8437, 0.8125, 0.8438, 0.75, 0.875, 0.25, 0.875, 0.3125, 0.8437, 0.3125, 0.8438, 0.25, 0.875, 0.6875, 0.875, 0.75, 0.8438, 0.75, 0.8437, 0.6875, 0.875, 0.1875, 0.875, 0.25, 0.8438, 0.25, 0.8437, 0.1875, 0.875, 0.625, 0.875, 0.6875, 0.8437, 0.6875, 0.8438, 0.625, 0.875, 0.125, 0.875, 0.1875, 0.8437, 0.1875, 0.8438, 0.125, 0.875, 0.5625, 0.875, 0.625, 0.8438, 0.625, 0.8437, 0.5625, 0.875, 0.0625, 0.875, 0.125, 0.8438, 0.125, 0.8438, 0.0625, 0.875, 0.5, 0.875, 0.5625, 0.8437, 0.5625, 0.8437, 0.5, 0.875, 0.9375, 0.8594, 1.0, 0.8438, 0.9375, 0.8594, 0.0, 0.875, 0.0625, 0.8438, 0.0625, 0.8437, 0.1875, 0.8438, 0.25, 0.8125, 0.25, 0.8125, 0.1875, 0.8438, 0.625, 0.8437, 0.6875, 0.8125, 0.6875, 0.8125, 0.625, 0.8438, 0.125, 0.8437, 0.1875, 0.8125, 0.1875, 0.8125, 0.125, 0.8437, 0.5625, 0.8438, 0.625, 0.8125, 0.625, 0.8125, 0.5625, 0.8438, 0.0625, 0.8438, 0.125, 0.8125, 0.125, 0.8125, 0.0625, 0.8437, 0.5, 0.8437, 0.5625, 0.8125, 0.5625, 0.8125, 0.5, 0.8438, 0.9375, 0.8281, 1.0, 0.8125, 0.9375, 0.8281, 0.0, 0.8438, 0.0625, 0.8125, 0.0625, 0.8437, 0.4375, 0.8437, 0.5, 0.8125, 0.5, 0.8125, 0.4375, 0.8438, 0.875, 0.8438, 0.9375, 0.8125, 0.9375, 0.8125, 0.875, 0.8437, 0.3125, 0.8437, 0.3534, 0.8125, 0.3534, 0.8125, 0.3125, 0.8437, 0.8125, 0.8438, 0.875, 0.8125, 0.875, 0.8125, 0.8125, 0.8125, 0.3884, 0.8125, 0.4375, 0.7812, 0.4375, 0.7812, 0.3884, 0.8438, 0.75, 0.8437, 0.8125, 0.8125, 0.8125, 0.8125, 0.75, 0.8438, 0.25, 0.8437, 0.3125, 0.8125, 0.3125, 0.8125, 0.25, 0.8437, 0.6875, 0.8438, 0.75, 0.8125, 0.75, 0.8125, 0.6875, 0.8125, 0.3125, 0.8125, 0.3534, 0.7812, 0.3534, 0.7812, 0.3125, 0.8125, 0.8125, 0.8125, 0.875, 0.7812, 0.875, 0.7812, 0.8125, 0.7812, 0.3884, 0.7812, 0.4375, 0.75, 0.4375, 0.75, 0.3884, 0.8125, 0.75, 0.8125, 0.8125, 0.7812, 0.8125, 0.7812, 0.75, 0.8125, 0.25, 0.8125, 0.3125, 0.7812, 0.3125, 0.7812, 0.25, 0.8125, 0.6875, 0.8125, 0.75, 0.7812, 0.75, 0.7812, 0.6875, 0.8125, 0.1875, 0.8125, 0.25, 0.7812, 0.25, 0.7812, 0.1875, 0.8125, 0.625, 0.8125, 0.6875, 0.7812, 0.6875, 0.7812, 0.625, 0.8125, 0.125, 0.8125, 0.1875, 0.7812, 0.1875, 0.7812, 0.125, 0.8125, 0.5625, 0.8125, 0.625, 0.7812, 0.625, 0.7812, 0.5625, 0.8125, 0.0625, 0.8125, 0.125, 0.7812, 0.125, 0.7812, 0.0625, 0.8125, 0.5, 0.8125, 0.5625, 0.7812, 0.5625, 0.7812, 0.5, 0.8125, 0.9375, 0.7969, 1.0, 0.7812, 0.9375, 0.7969, 0.0, 0.8125, 0.0625, 0.7812, 0.0625, 0.8125, 0.4375, 0.8125, 0.5, 0.7812, 0.5, 0.7812, 0.4375, 0.8125, 0.875, 0.8125, 0.9375, 0.7812, 0.9375, 0.7812, 0.875, 0.7812, 0.125, 0.7812, 0.1875, 0.75, 0.1875, 0.75, 0.125, 0.7812, 0.5625, 0.7812, 0.625, 0.75, 0.625, 0.75, 0.5625, 0.7812, 0.0625, 0.7812, 0.125, 0.75, 0.125, 0.75, 0.0625, 0.7812, 0.5, 0.7812, 0.5625, 0.75, 0.5625, 0.75, 0.5, 0.7812, 0.9375, 0.7656, 1.0, 0.75, 0.9375, 0.7656, 0.0, 0.7812, 0.0625, 0.75, 0.0625, 0.7812, 0.4375, 0.7812, 0.5, 0.75, 0.5, 0.75, 0.4375, 0.7812, 0.875, 0.7812, 0.9375, 0.75, 0.9375, 0.75, 0.875, 0.7812, 0.3125, 0.7812, 0.3534, 0.75, 0.3534, 0.75, 0.3125, 0.7812, 0.8125, 0.7812, 0.875, 0.75, 0.875, 0.75, 0.8125, 0.7812, 0.75, 0.7812, 0.8125, 0.75, 0.8125, 0.75, 0.75, 0.7812, 0.25, 0.7812, 0.3125, 0.75, 0.3125, 0.75, 0.25, 0.7812, 0.6875, 0.7812, 0.75, 0.75, 0.75, 0.75, 0.6875, 0.7812, 0.1875, 0.7812, 0.25, 0.75, 0.25, 0.75, 0.1875, 0.7812, 0.625, 0.7812, 0.6875, 0.75, 0.6875, 0.75, 0.625, 0.6875, 0.3534, 0.7188, 0.3534, 0.7188, 0.375, 0.6875, 0.375, 0.6875, 0.375, 0.7188, 0.375, 0.7188, 0.3884, 0.6875, 0.3884, 0.6562, 0.3534, 0.6875, 0.3534, 0.6875, 0.375, 0.6562, 0.375, 0.6562, 0.375, 0.6875, 0.375, 0.6875, 0.3884, 0.6562, 0.3884, 0.625, 0.3534, 0.6562, 0.3534, 0.6562, 0.375, 0.625, 0.375, 0.625, 0.375, 0.6562, 0.375, 0.6562, 0.3884, 0.625, 0.3884, 0.5938, 0.3534, 0.625, 0.3534, 0.625, 0.375, 0.5938, 0.375, 0.5938, 0.375, 0.625, 0.375, 0.625, 0.3884, 0.5938, 0.3884, 0.5625, 0.3534, 0.5938, 0.3534, 0.5938, 0.375, 0.5625, 0.375, 0.5625, 0.375, 0.5938, 0.375, 0.5938, 0.3884, 0.5625, 0.3884, 0.5312, 0.3534, 0.5625, 0.3534, 0.5625, 0.375, 0.5312, 0.375, 0.5312, 0.375, 0.5625, 0.375, 0.5625, 0.3884, 0.5312, 0.3884, 0.5, 0.3534, 0.5312, 0.3534, 0.5312, 0.375, 0.5, 0.375, 0.5, 0.375, 0.5312, 0.375, 0.5312, 0.3884, 0.5, 0.3884, 0.5, 0.3884, 0.4688, 0.3884, 0.4688, 0.375, 0.5, 0.375, 0.5, 0.375, 0.4688, 0.375, 0.4687, 0.3534, 0.5, 0.3534, 0.4375, 0.3534, 0.4688, 0.3534, 0.4688, 0.375, 0.4375, 0.375, 0.4375, 0.375, 0.4688, 0.375, 0.4688, 0.3884, 0.4375, 0.3884, 0.4375, 0.3884, 0.4062, 0.3884, 0.4062, 0.375, 0.4375, 0.375, 0.4375, 0.375, 0.4062, 0.375, 0.4062, 0.3534, 0.4375, 0.3534, 0.375, 0.3534, 0.4062, 0.3534, 0.4062, 0.375, 0.375, 0.375, 0.375, 0.375, 0.4062, 0.375, 0.4062, 0.3884, 0.375, 0.3884, 0.3438, 0.3534, 0.375, 0.3534, 0.375, 0.375, 0.3438, 0.375, 0.3438, 0.375, 0.375, 0.375, 0.375, 0.3884, 0.3438, 0.3884, 0.3125, 0.3534, 0.3438, 0.3534, 0.3438, 0.375, 0.3125, 0.375, 0.3125, 0.375, 0.3438, 0.375, 0.3438, 0.3884, 0.3125, 0.3884, 0.2812, 0.3534, 0.3125, 0.3534, 0.3125, 0.375, 0.2812, 0.375, 0.2812, 0.375, 0.3125, 0.375, 0.3125, 0.3884, 0.2812, 0.3884, 0.25, 0.3534, 0.2812, 0.3534, 0.2812, 0.375, 0.25, 0.375, 0.25, 0.375, 0.2812, 0.375, 0.2812, 0.3884, 0.25, 0.3884, 0.2188, 0.3534, 0.25, 0.3534, 0.25, 0.375, 0.2188, 0.375, 0.2188, 0.375, 0.25, 0.375, 0.25, 0.3884, 0.2188, 0.3884, 0.1875, 0.3534, 0.2188, 0.3534, 0.2188, 0.375, 0.1875, 0.375, 0.1875, 0.375, 0.2188, 0.375, 0.2187, 0.3884, 0.1875, 0.3884, 0.1563, 0.3534, 0.1875, 0.3534, 0.1875, 0.375, 0.1563, 0.375, 0.1563, 0.375, 0.1875, 0.375, 0.1875, 0.3884, 0.1563, 0.3884, 0.125, 0.3534, 0.1562, 0.3534, 0.1563, 0.375, 0.125, 0.375, 0.125, 0.375, 0.1563, 0.375, 0.1563, 0.3884, 0.125, 0.3884, 0.09375, 0.3534, 0.125, 0.3534, 0.125, 0.375, 0.09375, 0.375, 0.09375, 0.375, 0.125, 0.375, 0.125, 0.3884, 0.09375, 0.3884, 0.09375, 0.3884, 0.0625, 0.3884, 0.0625, 0.375, 0.09375, 0.375, 0.09375, 0.375, 0.0625, 0.375, 0.0625, 0.3534, 0.09375, 0.3534, 0.03125, 0.3534, 0.0625, 0.3534, 0.0625, 0.375, 0.03125, 0.375, 0.03125, 0.375, 0.0625, 0.375, 0.0625, 0.3884, 0.03125, 0.3884, 0.0, 0.3534, 0.03125, 0.3534, 0.03125, 0.375, 0.0, 0.375, 0.0, 0.375, 0.03125, 0.375, 0.03125, 0.3884, 0.0, 0.3884, 0.9688, 0.3534, 1.0, 0.3534, 1.0, 0.375, 0.9688, 0.375, 0.9688, 0.375, 1.0, 0.375, 1.0, 0.3884, 0.9688, 0.3884, 0.9375, 0.3534, 0.9688, 0.3534, 0.9688, 0.375, 0.9375, 0.375, 0.9375, 0.375, 0.9688, 0.375, 0.9688, 0.3884, 0.9375, 0.3884, 0.9062, 0.3534, 0.9375, 0.3534, 0.9375, 0.375, 0.9062, 0.375, 0.9062, 0.375, 0.9375, 0.375, 0.9375, 0.3884, 0.9062, 0.3884, 0.875, 0.3534, 0.9062, 0.3534, 0.9062, 0.375, 0.875, 0.375, 0.875, 0.375, 0.9062, 0.375, 0.9062, 0.3884, 0.875, 0.3884, 0.8438, 0.3534, 0.875, 0.3534, 0.875, 0.375, 0.8438, 0.375, 0.8438, 0.375, 0.875, 0.375, 0.875, 0.3884, 0.8438, 0.3884, 0.8125, 0.3534, 0.8437, 0.3534, 0.8438, 0.375, 0.8125, 0.375, 0.8125, 0.375, 0.8438, 0.375, 0.8438, 0.3884, 0.8125, 0.3884, 0.7812, 0.3534, 0.8125, 0.3534, 0.8125, 0.375, 0.7812, 0.375, 0.7812, 0.375, 0.8125, 0.375, 0.8125, 0.3884, 0.7812, 0.3884, 0.75, 0.3534, 0.7812, 0.3534, 0.7812, 0.375, 0.75, 0.375, 0.75, 0.375, 0.7812, 0.375, 0.7812, 0.3884, 0.75, 0.3884, 0.7188, 0.3534, 0.75, 0.3534, 0.75, 0.375, 0.7188, 0.375, 0.7188, 0.375, 0.75, 0.375, 0.75, 0.3884, 0.7188, 0.3884, 0.7188, 0.3884, 0.7188, 0.4375, 0.6875, 0.4375, 0.6875, 0.3884])
me_sphere.update()

# ---- objects
ob_sphere = bpy.data.objects.new('Sphere', me_sphere)

# ---- transforms, parenting, visibility, modifiers, constraints
ob_sphere.location = (0.0, 0.0, 0.0)
_m = ob_sphere.modifiers.new('Subdivision', 'SUBSURF')

# ---- collection membership
col_collection.objects.link(ob_sphere)

# ---- scene / render settings (as saved in the file)
scene.frame_start = 1; scene.frame_end = 250; scene.frame_set(1)
scene.render.engine = 'BLENDER_EEVEE_NEXT'
scene.cycles.sampling_pattern = 'TABULATED_SOBOL'
scene.view_settings.view_transform = 'Filmic'
bpy.context.view_layer.update()

# ---- added for rendering (the .blend has no active camera and no usable light): camera, sun
cam_auto = bpy.data.cameras.new('AutoCamera')
cam_auto.lens = 50.0
cam_auto.sensor_width = 36.0
cam_auto.clip_end = 1000.0
ob_auto_camera = bpy.data.objects.new('AutoCamera', cam_auto)
scene.collection.objects.link(ob_auto_camera)
ob_auto_camera.location = (3.18336, -3.82004, 2.63555)
ob_auto_camera.rotation_euler = (1.09748, -7.21219e-08, 0.694738)
scene.camera = ob_auto_camera
light_auto_sun = bpy.data.lights.new('AutoSun', 'SUN')
light_auto_sun.energy = 3.0
light_auto_sun.angle = 0.0523599
ob_auto_sun = bpy.data.objects.new('AutoSun', light_auto_sun)
scene.collection.objects.link(ob_auto_sun)
ob_auto_sun.rotation_euler = (0.872665, 0.174533, 0.523599)
bpy.context.view_layer.update()
